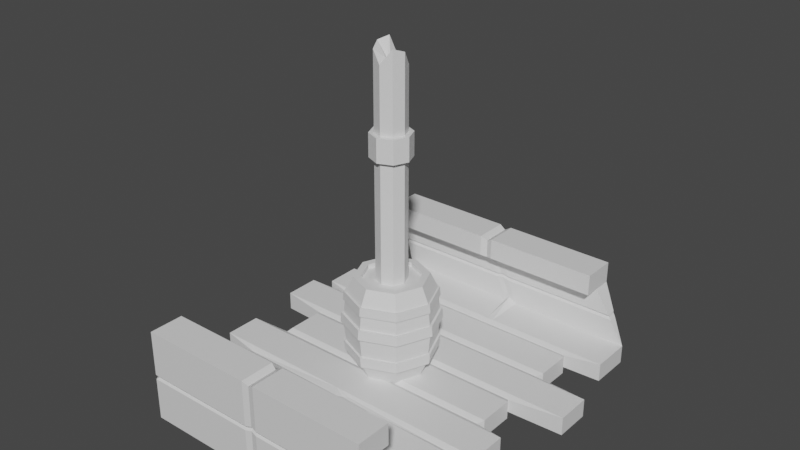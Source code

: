 # Source: wreck.blend  (saved by Blender 2.93.20; exported with 4.5.12 LTS)
import bpy
from mathutils import Matrix  # noqa: F401  (used for matrix-valued properties, if any)

bpy.ops.wm.read_factory_settings(use_empty=True)
scene = bpy.context.scene
scene.name = 'Scene'

# ---- collections
col_collection = bpy.data.collections.new('Collection'); scene.collection.children.link(col_collection)

# ---- materials (node trees are filled in below, after node groups)
mat_material = bpy.data.materials.new('Material')
mat_material.alpha_threshold = 0.0
mat_material.use_transparent_shadow = False
mat_material.line_color = (0.0, 0.0, 0.0, 1.0)

# ---- material node trees
mat_material.use_nodes = True; mat_material.node_tree.nodes.clear()
_N = mat_material.node_tree.nodes; _L = mat_material.node_tree.links
n0 = _N.new('ShaderNodeOutputMaterial'); n0.name = 'Material Output'; n0.location = (300, 300)
n1 = _N.new('ShaderNodeBsdfPrincipled'); n1.name = 'Principled BSDF'; n1.location = (10, 300)
n1.distribution = 'GGX'
n1.subsurface_method = 'BURLEY'
n1.inputs[2].default_value = 0.4
n1.inputs[3].default_value = 1.45
n1.inputs[27].default_value = (0.0, 0.0, 0.0, 1.0)
n1.inputs[28].default_value = 1.0
_L.new(n1.outputs[0], n0.inputs[0])
n0.is_active_output = True

# ---- world
world_world = bpy.data.worlds.new('World'); scene.world = world_world
world_world.use_nodes = True; world_world.node_tree.nodes.clear()
_N = world_world.node_tree.nodes; _L = world_world.node_tree.links
n0 = _N.new('ShaderNodeOutputWorld'); n0.name = 'World Output'; n0.location = (300, 300)
n1 = _N.new('ShaderNodeBackground'); n1.name = 'Background'; n1.location = (10, 300)
n1.inputs[0].default_value = (0.05088, 0.05088, 0.05088, 1.0)
_L.new(n1.outputs[0], n0.inputs[0])
n0.is_active_output = True
world_world.color = (0.05088, 0.05088, 0.05088)
world_world.use_sun_shadow = False
world_world.sun_shadow_jitter_overblur = 0.0

# ---- meshes
me_cube = bpy.data.meshes.new('Cube')
me_cube.from_pydata([(3.113, 3.284, 0.3727), (3.113, 3.284, 0.0), (2.941, -3.284, 0.3727), (2.941, -3.284, 0.0), (-2.179, 3.284, 0.3727), (-2.179, 3.284, 0.0), (-2.689, -3.284, 0.3727), (-2.689, -3.284, 0.0), (2.438, 3.663, 0.0), (-2.438, 3.663, 0.0), (2.438, 3.663, 0.3727), (-2.438, -3.663, 0.0), (-2.438, -3.663, 0.3727), (2.438, -3.663, 0.3727), (2.438, -3.663, 0.0), (-2.438, 3.663, 0.3727), (2.438, -3.284, 1.41), (-2.438, -3.284, 1.41), (-2.438, 3.284, 1.41), (2.438, 3.284, 1.41), (2.438, -3.663, 1.41), (-2.438, -3.663, 1.41), (-2.438, 3.663, 1.41), (2.438, 3.663, 1.41), (2.438, -3.284, 1.843), (-2.438, -3.284, 1.843), (-2.438, 3.284, 1.843), (2.438, 3.284, 1.843), (2.438, -3.663, 1.843), (-2.438, -3.663, 1.843), (-2.438, 3.663, 1.843), (2.438, 3.663, 1.843), (2.438, -2.972, 1.41), (-2.438, -2.972, 1.41), (-2.438, 2.972, 1.41), (2.438, 2.972, 1.41), (2.438, -2.972, 1.843), (-2.438, -2.972, 1.843), (-2.438, 2.972, 1.843), (2.438, 2.972, 1.843), (-6.293e-10, 0.9155, 1.339), (-5.824e-10, 0.8473, 0.7139), (-4.578e-10, 0.6661, 0.339), (1.336e-08, 0.5726, 2.293), (0.471, 0.471, 0.339), (0.4049, 0.4049, 2.293), (0.6661, -3.455e-08, 0.339), (0.5726, -2.909e-08, 2.293), (0.471, -0.471, 0.339), (0.4049, -0.4049, 2.293), (-5.869e-08, -0.6661, 0.339), (-5.613e-08, -0.5726, 2.293), (-0.471, -0.471, 0.339), (-0.4049, -0.4049, 2.293), (-0.6661, 2.51e-09, 0.339), (-0.5726, 6.113e-09, 2.293), (-0.471, 0.471, 0.339), (-0.4049, 0.4049, 2.293), (-5.905e-10, 0.8591, 1.983), (0.6075, 0.6075, 1.983), (0.6474, 0.6474, 1.339), (0.5992, 0.5992, 0.7139), (0.8591, -4.024e-08, 1.983), (0.9155, -4.191e-08, 1.339), (0.8473, -3.99e-08, 0.7139), (0.6075, -0.6075, 1.983), (0.6474, -0.6474, 1.339), (0.5992, -0.5992, 0.7139), (-7.57e-08, -0.8591, 1.983), (-8.067e-08, -0.9155, 1.339), (-7.466e-08, -0.8473, 0.7139), (-0.6075, -0.6075, 1.983), (-0.6474, -0.6474, 1.339), (-0.5992, -0.5992, 0.7139), (-0.8591, 7.556e-09, 1.983), (-0.9155, 9.03e-09, 1.339), (-0.8473, 7.247e-09, 0.7139), (-0.6075, 0.6075, 1.983), (-0.6474, 0.6474, 1.339), (-0.5992, 0.5992, 0.7139), (0.506, 0.506, 2.293), (-4.919e-10, 0.7156, 2.293), (0.7156, -3.601e-08, 2.293), (0.506, -0.506, 2.293), (-6.306e-08, -0.7156, 2.293), (-0.506, -0.506, 2.293), (-0.7156, 3.805e-09, 2.293), (-0.506, 0.506, 2.293), (0.2132, 0.2132, 2.21), (4.055e-08, 0.3014, 2.21), (0.3014, -1.597e-08, 2.21), (0.2132, -0.2132, 2.21), (-5.517e-08, -0.3014, 2.21), (-0.2132, -0.2132, 2.21), (-0.3014, 1.923e-08, 2.21), (-0.2132, 0.2132, 2.21), (0.8988, -4.141e-08, 1.53), (-7.919e-08, -0.8988, 1.53), (0.6356, 0.6356, 1.53), (0.6356, -0.6356, 1.53), (-6.178e-10, 0.8988, 1.53), (-0.6356, -0.6356, 1.53), (-0.8988, 8.592e-09, 1.53), (-0.6356, 0.6356, 1.53), (-7.666e-08, -0.8701, 0.9223), (0.6152, 0.6152, 0.9223), (0.6152, -0.6152, 0.9223), (-5.98e-10, 0.8701, 0.9223), (0.8701, -4.057e-08, 0.9223), (-0.6152, -0.6152, 0.9223), (-0.8701, 7.841e-09, 0.9223), (-0.6152, 0.6152, 0.9223), (-6.008e-10, 0.874, 1.813), (0.874, -4.068e-08, 1.813), (-7.701e-08, -0.874, 1.813), (0.618, 0.618, 1.813), (0.618, -0.618, 1.813), (-0.618, -0.618, 1.813), (-0.874, 7.945e-09, 1.813), (-0.618, 0.618, 1.813), (0.4049, 0.4049, 2.21), (1.869e-08, 0.5726, 2.21), (0.5726, -2.909e-08, 2.21), (0.4049, -0.4049, 2.21), (-5.08e-08, -0.5726, 2.21), (-0.4049, -0.4049, 2.21), (-0.5726, 6.113e-09, 2.21), (-0.4049, 0.4049, 2.21), (0.06292, 0.06292, 6.426), (3.564e-07, 0.08899, 6.426), (0.08899, -2.625e-08, 6.426), (0.06292, -0.06292, 6.426), (2.538e-07, -0.08899, 6.426), (-0.06292, -0.06292, 6.426), (-0.08899, 3.294e-08, 6.426), (-0.06292, 0.06292, 6.426), (0.3014, -1.597e-08, 4.649), (0.2132, -0.2132, 4.649), (2.026e-07, 0.3014, 4.649), (0.2132, 0.2132, 4.649), (-0.2132, 0.2132, 4.649), (-0.2132, -0.2132, 4.649), (-0.3014, 1.923e-08, 4.649), (1.069e-07, -0.3014, 4.649), (0.3014, -1.597e-08, 5.111), (2.333e-07, 0.3014, 5.111), (-0.2132, 0.2132, 5.111), (-0.2132, -0.2132, 5.111), (0.2132, -0.2132, 5.111), (0.2132, 0.2132, 5.111), (-0.3014, 1.923e-08, 5.111), (1.376e-07, -0.3014, 5.111), (0.3014, -1.597e-08, 6.057), (2.961e-07, 0.3014, 6.057), (-0.2132, 0.2132, 6.057), (-0.2132, -0.2132, 6.057), (0.2132, -0.2132, 6.057), (0.2132, 0.2132, 6.057), (-0.3014, 1.923e-08, 6.057), (2.004e-07, -0.3014, 6.057), (0.2132, 0.2132, 6.315), (3.324e-07, 0.3014, 6.193), (0.3014, -1.597e-08, 6.603), (0.2132, -0.2132, 6.678), (2.367e-07, -0.3014, 6.39), (-0.2132, -0.2132, 6.603), (-0.3014, 1.923e-08, 6.69), (-0.2132, 0.2132, 6.743), (-2.982, 2.236, 0.0), (-2.179, 2.456, 0.0), (-2.36, 2.346, 0.05411), (-3.316, 1.298, 0.0), (-2.982, 1.517, 0.0), (-2.36, 1.408, 0.05411), (-2.313, 0.3596, 0.0), (-3.316, 0.5788, 0.0), (-2.36, 0.4692, 0.05411), (-3.143, -0.5788, 0.0), (-2.313, -0.3596, 0.0), (-2.36, -0.4692, 0.05411), (-2.622, -1.517, 0.0), (-3.143, -1.298, 0.0), (-2.36, -1.408, 0.05411), (-2.689, -2.456, 0.0), (-2.622, -2.236, 0.0), (-2.36, -2.346, 0.05411), (3.113, 2.456, 0.3727), (2.438, 2.236, 0.3727), (2.36, 2.346, 0.3186), (2.438, 1.517, 0.3727), (3.467, 1.298, 0.3727), (2.36, 1.408, 0.3186), (3.467, 0.5788, 0.3727), (2.438, 0.3596, 0.3727), (2.36, 0.4692, 0.3186), (2.438, -0.3596, 0.3727), (2.939, -0.5788, 0.3727), (2.36, -0.4692, 0.3186), (2.939, -1.298, 0.3727), (3.704, -1.517, 0.3727), (2.36, -1.408, 0.3186), (3.704, -2.236, 0.3727), (2.941, -2.456, 0.3727), (2.36, -2.346, 0.3186), (-2.689, -2.456, 0.3727), (-2.622, -2.236, 0.3727), (-2.36, -2.346, 0.3186), (-2.622, -1.517, 0.3727), (-3.143, -1.298, 0.3727), (-2.36, -1.408, 0.3186), (-3.143, -0.5788, 0.3727), (-2.313, -0.3596, 0.3727), (-2.36, -0.4692, 0.3186), (-2.313, 0.3596, 0.3727), (-3.316, 0.5788, 0.3727), (-2.36, 0.4692, 0.3186), (-3.316, 1.298, 0.3727), (-2.982, 1.517, 0.3727), (-2.36, 1.408, 0.3186), (-2.982, 2.236, 0.3727), (-2.179, 2.456, 0.3727), (-2.36, 2.346, 0.3186), (2.941, -2.456, 0.0), (3.704, -2.236, 0.0), (2.36, -2.346, 0.05411), (3.704, -1.517, 0.0), (2.939, -1.298, 0.0), (2.36, -1.408, 0.05411), (2.939, -0.5788, 0.0), (2.438, -0.3596, 0.0), (2.36, -0.4692, 0.05411), (2.438, 0.3596, 0.0), (3.467, 0.5788, 0.0), (2.36, 0.4692, 0.05411), (3.467, 1.298, 0.0), (2.438, 1.517, 0.0), (2.36, 1.408, 0.05411), (2.438, 2.236, 0.0), (3.113, 2.456, 0.0), (2.36, 2.346, 0.05411), (-2.438, 3.455, 0.9439), (-2.307, 3.322, 0.8928), (-2.438, 3.491, 0.8431), (2.743, 3.492, 0.9417), (2.799, 3.46, 0.8547), (2.66, -3.496, 0.9526), (2.703, -3.463, 0.8619), (-2.574, -3.458, 0.8486), (-2.551, -3.492, 0.9409), (-2.43, 3.465, 0.9103), (2.75, 3.478, 0.9153), (2.628, -3.476, 0.8987), (-2.507, -3.474, 0.8919), (0.3282, 3.284, 0.0), (0.6055, 3.284, 0.0), (0.4668, 3.284, 0.0), (0.2554, -3.284, 0.3727), (-0.003635, -3.284, 0.3727), (0.1155, -3.294, 0.4463), (0.2563, -3.284, 0.0), (-0.00457, -3.284, 0.0), (0.1259, -3.284, 0.0), (0.3334, 3.284, 0.3727), (0.6002, 3.284, 0.3727), (0.4242, 3.295, 0.4542), (-0.1346, 3.663, 0.0), (0.1346, 3.663, 0.0), (0.005323, 3.634, 0.1198), (-0.1282, -3.663, 0.3727), (0.1282, -3.663, 0.3727), (0.001296, -3.637, 0.4463), (0.1292, -3.663, 0.0), (-0.1292, -3.663, 0.0), (0.001296, -3.637, 0.1082), (0.1325, 3.663, 0.3727), (-0.1325, 3.663, 0.3727), (0.005323, 3.634, 0.4542), (0.1284, -3.284, 1.41), (-0.1284, -3.284, 1.41), (0.001296, -3.294, 1.388), (-0.1318, 3.284, 1.41), (0.1318, 3.284, 1.41), (0.005323, 3.295, 1.385), (-0.1275, -3.663, 1.41), (0.1275, -3.663, 1.41), (0.001296, -3.637, 1.388), (0.1311, 3.663, 1.41), (-0.1311, 3.663, 1.41), (0.005323, 3.634, 1.385), (-0.1271, -3.284, 1.843), (0.1271, -3.284, 1.843), (0.001296, -3.294, 1.78), (0.1299, 3.284, 1.843), (-0.1299, 3.284, 1.843), (0.005323, 3.295, 1.773), (0.1272, -3.663, 1.843), (-0.1272, -3.663, 1.843), (0.001296, -3.637, 1.78), (-0.1302, 3.663, 1.843), (0.1302, 3.663, 1.843), (0.005323, 3.634, 1.773), (-0.1277, -2.972, 1.41), (0.1277, -2.972, 1.41), (0.001296, -3.01, 1.388), (-0.1306, 2.972, 1.41), (0.1306, 2.972, 1.41), (0.005323, 3.014, 1.385), (0.1272, -2.972, 1.843), (-0.1272, -2.972, 1.843), (0.001296, -3.01, 1.78), (-0.13, 2.972, 1.843), (0.13, 2.972, 1.843), (0.005323, 3.014, 1.773), (-0.1215, 2.236, 0.0), (-0.4225, 2.236, 0.0), (-0.272, 2.236, 0.0), (0.1555, 2.346, 0.05411), (-0.1555, 2.346, 0.05411), (-3.725e-08, 2.346, 0.05411), (0.6067, 2.456, 0.0), (0.3269, 2.456, 0.0), (0.4668, 2.456, 0.0), (0.2181, 1.298, 0.0), (-0.06698, 1.298, 0.0), (0.07554, 1.298, 0.0), (0.1451, 1.408, 0.05411), (-0.1451, 1.408, 0.05411), (-1.49e-08, 1.408, 0.05411), (-0.4217, 1.517, 0.0), (-0.1223, 1.517, 0.0), (-0.272, 1.517, 0.0), (0.202, 0.3596, 0.0), (-0.07715, 0.3596, 0.0), (0.06243, 0.3596, 0.0), (0.1405, 0.4692, 0.05411), (-0.1405, 0.4692, 0.05411), (0.0, 0.4692, 0.05411), (-0.06579, 0.5788, 0.0), (0.2169, 0.5788, 0.0), (0.07554, 0.5788, 0.0), (0.03805, -0.5788, 0.0), (-0.2428, -0.5788, 0.0), (-0.1024, -0.5788, 0.0), (0.1402, -0.4692, 0.05411), (-0.1402, -0.4692, 0.05411), (0.0, -0.4692, 0.05411), (-0.07709, -0.3596, 0.0), (0.202, -0.3596, 0.0), (0.06243, -0.3596, 0.0), (0.6667, -1.438, 0.03911), (0.4147, -1.605, 0.0), (0.5407, -1.52, 0.01146), (0.1098, -1.359, 0.0301), (-0.1098, -1.466, 0.02552), (6.636e-09, -1.41, 0.0387), (-0.2431, -1.298, 0.0), (0.03833, -1.298, 0.0), (-0.1024, -1.298, 0.0), (0.2578, -2.456, 0.0), (-0.005995, -2.456, 0.0), (0.1259, -2.456, 0.0), (0.1998, -2.395, 0.03011), (-0.1998, -2.294, 0.02827), (8.731e-08, -2.345, 0.03951), (0.4147, -2.149, 0.0), (0.6667, -2.316, 0.03911), (0.5407, -2.234, 0.01146), (-0.4215, 2.236, 0.3727), (-0.1225, 2.236, 0.3727), (-0.272, 2.236, 0.3727), (-0.1535, 2.346, 0.3186), (0.1535, 2.346, 0.3186), (0.0, 2.346, 0.3186), (0.6019, 2.456, 0.3727), (0.3318, 2.456, 0.3727), (0.4668, 2.456, 0.3727), (-0.06672, 1.298, 0.3727), (0.2178, 1.298, 0.3727), (0.07554, 1.298, 0.3727), (-0.1447, 1.408, 0.3186), (0.1447, 1.408, 0.3186), (7.451e-09, 1.408, 0.3186), (-0.1231, 1.517, 0.3727), (-0.4209, 1.517, 0.3727), (-0.272, 1.517, 0.3727), (-0.07704, 0.3596, 0.3727), (0.2019, 0.3596, 0.3727), (0.06243, 0.3596, 0.3727), (-0.1403, 0.4692, 0.3186), (0.1403, 0.4692, 0.3186), (0.0, 0.4692, 0.3186), (0.2167, 0.5788, 0.3727), (-0.06559, 0.5788, 0.3727), (0.07554, 0.5788, 0.3727), (-0.2428, -0.5788, 0.3727), (0.03799, -0.5788, 0.3727), (-0.1024, -0.5788, 0.3727), (-0.1402, -0.4692, 0.3186), (0.1402, -0.4692, 0.3186), (-7.451e-09, -0.4692, 0.3186), (0.2019, -0.3596, 0.3727), (-0.07699, -0.3596, 0.3727), (0.06243, -0.3596, 0.3727), (0.4147, -1.605, 0.3727), (0.6667, -1.438, 0.3336), (0.5407, -1.52, 0.3612), (-0.1098, -1.466, 0.3472), (0.1098, -1.359, 0.3426), (1.665e-07, -1.41, 0.334), (0.03828, -1.298, 0.3727), (-0.2431, -1.298, 0.3727), (-0.1024, -1.298, 0.3727), (-0.005128, -2.456, 0.3727), (0.2569, -2.456, 0.3727), (0.1259, -2.456, 0.3727), (-0.1991, -2.294, 0.3445), (0.1991, -2.395, 0.3426), (4.843e-08, -2.345, 0.3332), (0.6667, -2.316, 0.3336), (0.4147, -2.149, 0.3727), (0.5407, -2.234, 0.3612), (0.1319, 3.663, 0.845), (0.1317, 3.663, 0.938), (0.1311, 3.626, 0.892), (0.005323, 3.634, 0.8732), (0.005323, 3.634, 0.9663), (0.005097, 3.603, 0.9184), (-0.1317, 3.663, 0.938), (-0.1319, 3.663, 0.845), (-0.1316, 3.626, 0.892), (-2.438, 3.663, 0.938), (-2.438, 3.663, 0.845), (-2.43, 3.626, 0.892), (2.438, 3.663, 0.845), (2.438, 3.663, 0.938), (2.43, 3.626, 0.892), (0.1862, -3.284, 0.938), (0.1976, -3.284, 0.845), (0.1885, -3.315, 0.8915), (0.06404, -3.294, 0.8706), (0.05277, -3.294, 0.9635), (0.05792, -3.322, 0.917), (-0.07161, -3.284, 0.9379), (-0.06045, -3.284, 0.8451), (-0.06382, -3.315, 0.8915), (-2.552, -3.284, 0.9379), (-2.574, -3.284, 0.8451), (-2.507, -3.315, 0.8915), (2.712, -3.284, 0.845), (2.667, -3.284, 0.9379), (2.632, -3.315, 0.8915), (-0.1278, -3.663, 0.9379), (-0.1279, -3.663, 0.845), (-0.1243, -3.633, 0.8915), (0.001296, -3.637, 0.8706), (0.001296, -3.637, 0.9635), (0.00205, -3.611, 0.917), (0.1278, -3.663, 0.9379), (0.1279, -3.663, 0.845), (0.1259, -3.633, 0.8915), (-2.438, -3.663, 0.845), (-2.438, -3.663, 0.9379), (-2.384, -3.633, 0.8915), (2.438, -3.663, 0.9379), (2.438, -3.663, 0.845), (2.386, -3.633, 0.8915), (0.1214, 3.284, 0.8455), (0.08024, 3.284, 0.9374), (0.1003, 3.316, 0.892), (0.2355, 3.295, 0.8737), (0.1941, 3.295, 0.9658), (0.2139, 3.324, 0.9184), (0.3451, 3.284, 0.9377), (0.3869, 3.284, 0.8452), (0.3646, 3.316, 0.892), (-2.297, 3.284, 0.8455), (-2.32, 3.284, 0.9374), (-2.301, 3.316, 0.892), (2.745, 3.284, 0.9377), (2.805, 3.284, 0.8453), (2.766, 3.316, 0.892)], [], [(6, 7, 11, 12), (175, 214, 216, 171), (264, 469, 466, 262), (358, 222, 3, 259), (5, 4, 15, 9), (21, 248, 461), (457, 284, 285, 455), (254, 1, 238, 319), (183, 359, 260, 7), (4, 262, 466, 475), (3, 2, 13, 14), (0, 1, 8, 10), (19, 23, 31, 27), (17, 25, 37, 33), (20, 245, 449, 16), (262, 4, 220, 374), (278, 17, 33, 301), (202, 413, 256, 2), (276, 424, 421, 274), (23, 243, 434), (293, 26, 38, 310), (290, 24, 36, 307), (22, 18, 26, 30), (23, 286, 299, 31), (18, 280, 304, 34), (20, 16, 24, 28), (17, 21, 29, 25), (25, 289, 308, 37), (34, 304, 310, 38), (32, 302, 307, 36), (301, 33, 37, 308), (19, 27, 39, 35), (16, 277, 302, 32), (24, 16, 32, 36), (27, 292, 311, 39), (26, 18, 34, 38), (106, 66, 69, 104), (52, 73, 76, 54), (58, 81, 80, 59), (59, 80, 82, 62), (110, 75, 78, 111), (62, 82, 83, 65), (104, 69, 72, 109), (54, 76, 79, 56), (65, 83, 84, 68), (50, 70, 73, 52), (68, 84, 85, 71), (111, 78, 40, 107), (71, 85, 86, 74), (47, 45, 120, 122), (56, 79, 41, 42), (74, 86, 87, 77), (48, 67, 70, 50), (109, 72, 75, 110), (77, 87, 81, 58), (42, 44, 46, 48, 50, 52, 54, 56), (46, 64, 67, 48), (108, 63, 66, 106), (44, 61, 64, 46), (105, 60, 63, 108), (42, 41, 61, 44), (107, 40, 60, 105), (43, 45, 80, 81), (45, 47, 82, 80), (47, 49, 83, 82), (49, 51, 84, 83), (51, 53, 85, 84), (53, 55, 86, 85), (55, 57, 87, 86), (57, 43, 81, 87), (156, 152, 162, 163), (57, 55, 126, 127), (53, 51, 124, 125), (49, 47, 122, 123), (45, 43, 121, 120), (43, 57, 127, 121), (55, 53, 125, 126), (51, 49, 123, 124), (100, 112, 115, 98), (98, 115, 113, 96), (96, 113, 116, 99), (101, 117, 118, 102), (103, 119, 112, 100), (97, 114, 117, 101), (102, 118, 119, 103), (99, 116, 114, 97), (89, 88, 120, 121), (88, 90, 122, 120), (90, 91, 123, 122), (91, 92, 124, 123), (92, 93, 125, 124), (93, 94, 126, 125), (94, 95, 127, 126), (95, 89, 121, 127), (128, 129, 135, 134, 133, 132, 131, 130), (157, 153, 161, 160), (153, 154, 167, 161), (158, 155, 165, 166), (159, 156, 163, 164), (152, 157, 160, 162), (154, 158, 166, 167), (155, 159, 164, 165), (93, 92, 143, 141), (95, 94, 142, 140), (90, 88, 139, 136), (92, 91, 137, 143), (94, 93, 141, 142), (89, 95, 140, 138), (88, 89, 138, 139), (91, 90, 136, 137), (147, 151, 159, 155), (146, 150, 158, 154), (144, 149, 157, 152), (151, 148, 156, 159), (150, 147, 155, 158), (145, 146, 154, 153), (149, 145, 153, 157), (148, 144, 152, 156), (129, 128, 160, 161), (128, 130, 162, 160), (130, 131, 163, 162), (131, 132, 164, 163), (132, 133, 165, 164), (133, 134, 166, 165), (134, 135, 167, 166), (135, 129, 161, 167), (219, 367, 370, 221), (1, 0, 186, 238), (213, 385, 388, 215), (210, 394, 397, 212), (207, 403, 406, 209), (222, 202, 2, 3), (172, 217, 219, 168), (169, 220, 4, 5), (178, 211, 213, 174), (181, 208, 210, 177), (184, 205, 207, 180), (7, 6, 204, 183), (7, 260, 272, 11), (225, 349, 352, 227), (228, 340, 343, 230), (231, 331, 334, 233), (234, 322, 325, 236), (237, 313, 316, 239), (237, 187, 189, 235), (216, 376, 379, 218), (234, 190, 192, 232), (231, 193, 195, 229), (228, 196, 198, 226), (225, 199, 201, 223), (187, 237, 239, 188), (188, 239, 238, 186), (190, 234, 236, 191), (191, 236, 235, 189), (193, 231, 233, 194), (194, 233, 232, 192), (196, 228, 230, 197), (197, 230, 229, 195), (199, 225, 227, 200), (200, 227, 226, 198), (202, 222, 224, 203), (203, 224, 223, 201), (313, 237, 235, 329), (171, 323, 337, 175), (322, 234, 232, 338), (174, 332, 346, 178), (331, 231, 229, 347), (177, 341, 355, 181), (340, 228, 226, 356), (180, 350, 364, 184), (349, 225, 223, 365), (359, 183, 185, 362), (222, 358, 361, 224), (187, 368, 382, 189), (205, 184, 185, 206), (206, 185, 183, 204), (208, 181, 182, 209), (209, 182, 180, 207), (211, 178, 179, 212), (212, 179, 177, 210), (214, 175, 176, 215), (215, 176, 174, 213), (217, 172, 173, 218), (218, 173, 171, 216), (220, 169, 170, 221), (221, 170, 168, 219), (367, 219, 217, 383), (190, 377, 391, 192), (376, 216, 214, 392), (193, 386, 400, 195), (385, 213, 211, 401), (196, 395, 409, 198), (394, 210, 208, 410), (199, 404, 418, 201), (403, 207, 205, 419), (413, 202, 203, 416), (204, 412, 415, 206), (472, 281, 282, 470), (6, 247, 446), (1, 254, 266, 8), (416, 203, 201, 418), (206, 415, 419, 205), (407, 200, 198, 409), (209, 406, 410, 208), (398, 197, 195, 400), (212, 397, 401, 211), (389, 194, 192, 391), (215, 388, 392, 214), (380, 191, 189, 382), (218, 379, 383, 217), (371, 188, 186, 373), (221, 370, 374, 220), (362, 185, 184, 364), (224, 361, 365, 223), (353, 182, 181, 355), (227, 352, 356, 226), (344, 179, 178, 346), (230, 343, 347, 229), (335, 176, 175, 337), (233, 334, 338, 232), (326, 173, 172, 328), (236, 325, 329, 235), (317, 170, 169, 320), (239, 316, 319, 238), (377, 190, 191, 380), (314, 168, 170, 317), (323, 171, 173, 326), (332, 174, 176, 335), (341, 177, 179, 344), (350, 180, 182, 353), (0, 263, 373, 186), (404, 199, 200, 407), (395, 196, 197, 398), (386, 193, 194, 389), (368, 187, 188, 371), (24, 290, 295, 28), (281, 19, 35, 305), (26, 293, 298, 30), (305, 35, 39, 311), (168, 314, 328, 172), (287, 22, 30, 298), (21, 283, 296, 29), (284, 20, 28, 295), (289, 25, 29, 296), (292, 27, 31, 299), (14, 13, 269, 271), (412, 204, 6, 257), (15, 242, 431), (9, 15, 275, 265), (259, 3, 14, 271), (253, 5, 9, 265), (266, 274, 10, 8), (272, 268, 12, 11), (442, 278, 279, 440), (18, 240, 476), (254, 319, 321, 255), (255, 321, 320, 253), (416, 418, 420, 417), (417, 420, 419, 415), (413, 416, 417, 414), (414, 417, 415, 412), (407, 409, 411, 408), (408, 411, 410, 406), (404, 407, 408, 405), (405, 408, 406, 403), (398, 400, 402, 399), (399, 402, 401, 397), (395, 398, 399, 396), (396, 399, 397, 394), (389, 391, 393, 390), (390, 393, 392, 388), (386, 389, 390, 387), (387, 390, 388, 385), (380, 382, 384, 381), (381, 384, 383, 379), (377, 380, 381, 378), (378, 381, 379, 376), (371, 373, 375, 372), (372, 375, 374, 370), (368, 371, 372, 369), (369, 372, 370, 367), (362, 364, 366, 363), (363, 366, 365, 361), (359, 362, 363, 360), (360, 363, 361, 358), (353, 355, 357, 354), (354, 357, 356, 352), (350, 353, 354, 351), (351, 354, 352, 349), (344, 346, 348, 345), (345, 348, 347, 343), (341, 344, 345, 342), (342, 345, 343, 340), (335, 337, 339, 336), (336, 339, 338, 334), (332, 335, 336, 333), (333, 336, 334, 331), (326, 328, 330, 327), (327, 330, 329, 325), (323, 326, 327, 324), (324, 327, 325, 322), (317, 320, 321, 318), (318, 321, 319, 316), (314, 317, 318, 315), (315, 318, 316, 313), (376, 392, 393, 378), (378, 393, 391, 377), (313, 329, 330, 315), (315, 330, 328, 314), (322, 338, 339, 324), (324, 339, 337, 323), (331, 347, 348, 333), (333, 348, 346, 332), (340, 356, 357, 342), (342, 357, 355, 341), (349, 365, 366, 351), (351, 366, 364, 350), (358, 259, 261, 360), (360, 261, 260, 359), (403, 419, 420, 405), (405, 420, 418, 404), (394, 410, 411, 396), (396, 411, 409, 395), (385, 401, 402, 387), (387, 402, 400, 386), (367, 383, 384, 369), (369, 384, 382, 368), (290, 307, 309, 291), (291, 309, 308, 289), (278, 301, 303, 279), (279, 303, 302, 277), (293, 310, 312, 294), (294, 312, 311, 292), (301, 308, 309, 303), (303, 309, 307, 302), (305, 311, 312, 306), (306, 312, 310, 304), (287, 298, 300, 288), (288, 300, 299, 286), (281, 305, 306, 282), (282, 306, 304, 280), (284, 295, 297, 285), (285, 297, 296, 283), (289, 296, 297, 291), (291, 297, 295, 290), (292, 299, 300, 294), (294, 300, 298, 293), (269, 458, 454, 270), (12, 268, 452, 460), (257, 443, 439, 258), (2, 256, 437, 448), (275, 428, 424, 276), (434, 422, 286, 23), (263, 473, 469, 264), (476, 467, 280, 18), (259, 271, 273, 261), (261, 273, 272, 260), (253, 265, 267, 255), (255, 267, 266, 254), (274, 266, 267, 276), (276, 267, 265, 275), (268, 272, 273, 270), (270, 273, 271, 269), (412, 257, 258, 414), (414, 258, 256, 413), (262, 374, 375, 264), (264, 375, 373, 263), (5, 253, 320, 169), (270, 454, 452, 268), (258, 439, 437, 256), (0, 244, 479), (13, 2, 246, 464), (263, 0, 479, 473), (472, 478, 19, 281), (470, 282, 280, 467), (455, 285, 283, 451), (269, 13, 464, 458), (461, 451, 283, 21), (457, 463, 20, 284), (440, 279, 277, 436), (257, 6, 446, 443), (449, 436, 277, 16), (442, 445, 17, 278), (427, 287, 288, 425), (275, 15, 431, 428), (427, 430, 22, 287), (425, 288, 286, 422), (422, 434, 435, 423), (423, 435, 433, 421), (425, 422, 423, 426), (426, 423, 421, 424), (445, 442, 444, 447), (447, 444, 443, 446), (440, 436, 438, 441), (441, 438, 437, 439), (463, 457, 459, 465), (465, 459, 458, 464), (455, 451, 453, 456), (456, 453, 452, 454), (467, 476, 477, 468), (468, 477, 475, 466), (470, 467, 468, 471), (471, 468, 466, 469), (430, 427, 429, 432), (432, 429, 428, 431), (436, 449, 450, 438), (438, 450, 448, 437), (451, 461, 462, 453), (453, 462, 460, 452), (478, 472, 474, 480), (480, 474, 473, 479), (472, 470, 471, 474), (474, 471, 469, 473), (457, 455, 456, 459), (459, 456, 454, 458), (442, 440, 441, 444), (444, 441, 439, 443), (427, 425, 426, 429), (429, 426, 424, 428), (10, 274, 421, 433), (462, 252, 247, 460), (447, 252, 248, 445), (450, 251, 246, 448), (465, 251, 245, 463), (480, 250, 243, 478), (435, 250, 244, 433), (477, 241, 249, 242, 475), (432, 249, 240, 430), (445, 248, 21, 17), (461, 248, 252, 462), (446, 247, 252, 447), (460, 247, 6, 12), (449, 245, 251, 450), (464, 246, 251, 465), (448, 246, 2), (463, 245, 20), (478, 243, 23, 19), (479, 244, 250, 480), (433, 244, 0, 10), (434, 243, 250, 435), (476, 240, 249, 241), (241, 477, 476), (430, 240, 18, 22), (431, 242, 249, 432), (475, 242, 15, 4)])
_uv = me_cube.uv_layers.new(name='UVMap')
_uv.uv.foreach_set('vector', [0.625, 0.0, 0.375, 0.0, 0.375, 0.0, 0.625, 0.0, 0.375, 0.147, 0.625, 0.147, 0.625, 0.1744, 0.375, 0.1744, 0.75, 0.5, 0.75, 0.5, 0.7565, 0.5, 0.7563, 0.5, 0.2559, 0.7185, 0.375, 0.7185, 0.375, 0.75, 0.2558, 0.75, 0.375, 0.25, 0.625, 0.25, 0.625, 0.25, 0.375, 0.25, 0.625, 0.0, 0.625, 0.0, 0.625, 0.0, 0.625, 0.8684, 0.625, 0.8685, 0.625, 0.875, 0.625, 0.875, 0.2565, 0.5, 0.375, 0.5, 0.375, 0.5315, 0.2566, 0.5315, 0.125, 0.7185, 0.2441, 0.7185, 0.2442, 0.75, 0.125, 0.75, 0.875, 0.5, 0.7563, 0.5, 0.7565, 0.5, 0.875, 0.5, 0.375, 0.75, 0.625, 0.75, 0.625, 0.75, 0.375, 0.75, 0.625, 0.5, 0.375, 0.5, 0.375, 0.5, 0.625, 0.5, 0.625, 0.5, 0.625, 0.5, 0.625, 0.5, 0.625, 0.5, 0.625, 0.0, 0.625, 0.0, 0.625, 0.0, 0.625, 0.0, 0.625, 0.75, 0.625, 0.75, 0.625, 0.75, 0.625, 0.75, 0.7563, 0.5, 0.875, 0.5, 0.875, 0.5315, 0.7564, 0.5315, 0.7566, 0.75, 0.875, 0.75, 0.875, 0.75, 0.7565, 0.75, 0.625, 0.7185, 0.7442, 0.7185, 0.7442, 0.75, 0.625, 0.75, 0.625, 0.375, 0.625, 0.375, 0.625, 0.3818, 0.625, 0.3818, 0.625, 0.5, 0.625, 0.5, 0.625, 0.5, 0.7567, 0.5, 0.875, 0.5, 0.875, 0.5, 0.7567, 0.5, 0.7435, 0.75, 0.625, 0.75, 0.625, 0.75, 0.7435, 0.75, 0.625, 0.25, 0.625, 0.25, 0.625, 0.25, 0.625, 0.25, 0.625, 0.5, 0.625, 0.3817, 0.625, 0.3817, 0.625, 0.5, 0.875, 0.5, 0.7568, 0.5, 0.7567, 0.5, 0.875, 0.5, 0.625, 0.75, 0.625, 0.75, 0.625, 0.75, 0.625, 0.75, 0.625, 0.0, 0.625, 0.0, 0.625, 0.0, 0.625, 0.0, 0.875, 0.75, 0.7565, 0.75, 0.7565, 0.75, 0.875, 0.75, 0.875, 0.5, 0.7567, 0.5, 0.7567, 0.5, 0.875, 0.5, 0.625, 0.75, 0.7435, 0.75, 0.7435, 0.75, 0.625, 0.75, 0.7565, 0.75, 0.875, 0.75, 0.875, 0.75, 0.7565, 0.75, 0.625, 0.5, 0.625, 0.5, 0.625, 0.5, 0.625, 0.5, 0.625, 0.75, 0.7434, 0.75, 0.7435, 0.75, 0.625, 0.75, 0.625, 0.75, 0.625, 0.75, 0.625, 0.75, 0.625, 0.75, 0.625, 0.5, 0.7433, 0.5, 0.7433, 0.5, 0.625, 0.5, 0.625, 0.25, 0.625, 0.25, 0.625, 0.25, 0.625, 0.25, 0.625, 0.6667, 0.625, 0.75, 0.5, 0.75, 0.5, 0.6667, 0.375, 0.5, 0.375, 0.625, 0.25, 0.625, 0.25, 0.5, 1.0, 0.875, 1.0, 1.0, 0.875, 1.0, 0.875, 0.875, 0.875, 0.875, 0.875, 1.0, 0.75, 1.0, 0.75, 0.875, 0.25, 0.6667, 0.25, 0.75, 0.125, 0.75, 0.125, 0.6667, 0.75, 0.875, 0.75, 1.0, 0.625, 1.0, 0.625, 0.875, 0.5, 0.6667, 0.5, 0.75, 0.375, 0.75, 0.375, 0.6667, 0.25, 0.5, 0.25, 0.625, 0.125, 0.625, 0.125, 0.5, 0.625, 0.875, 0.625, 1.0, 0.5, 1.0, 0.5, 0.875, 0.5, 0.5, 0.5, 0.625, 0.375, 0.625, 0.375, 0.5, 0.5, 0.875, 0.5, 1.0, 0.375, 1.0, 0.375, 0.875, 0.125, 0.6667, 0.125, 0.75, 0.0, 0.75, 0.0, 0.6667, 0.375, 0.875, 0.375, 1.0, 0.25, 1.0, 0.25, 0.875, 0.442, 0.25, 0.3858, 0.3858, 0.3858, 0.3858, 0.442, 0.25, 0.125, 0.5, 0.125, 0.625, 0.0, 0.625, 0.0, 0.5, 0.25, 0.875, 0.25, 1.0, 0.125, 1.0, 0.125, 0.875, 0.625, 0.5, 0.625, 0.625, 0.5, 0.625, 0.5, 0.5, 0.375, 0.6667, 0.375, 0.75, 0.25, 0.75, 0.25, 0.6667, 0.125, 0.875, 0.125, 1.0, 0.0, 1.0, 0.0, 0.875, 0.75, 0.49, 0.9197, 0.4197, 0.99, 0.25, 0.9197, 0.08029, 0.75, 0.01, 0.5803, 0.08029, 0.51, 0.25, 0.5803, 0.4197, 0.75, 0.5, 0.75, 0.625, 0.625, 0.625, 0.625, 0.5, 0.75, 0.6667, 0.75, 0.75, 0.625, 0.75, 0.625, 0.6667, 0.875, 0.5, 0.875, 0.625, 0.75, 0.625, 0.75, 0.5, 0.875, 0.6667, 0.875, 0.75, 0.75, 0.75, 0.75, 0.6667, 1.0, 0.5, 1.0, 0.625, 0.875, 0.625, 0.875, 0.5, 1.0, 0.6667, 1.0, 0.75, 0.875, 0.75, 0.875, 0.6667, 0.25, 0.442, 0.3858, 0.3858, 0.4197, 0.4197, 0.25, 0.49, 0.3858, 0.3858, 0.442, 0.25, 0.49, 0.25, 0.4197, 0.4197, 0.442, 0.25, 0.3858, 0.1142, 0.4197, 0.08029, 0.49, 0.25, 0.3858, 0.1142, 0.25, 0.05799, 0.25, 0.01, 0.4197, 0.08029, 0.25, 0.05799, 0.1142, 0.1142, 0.08029, 0.08029, 0.25, 0.01, 0.1142, 0.1142, 0.05799, 0.25, 0.01, 0.25, 0.08029, 0.08029, 0.05799, 0.25, 0.1142, 0.3858, 0.08029, 0.4197, 0.01, 0.25, 0.1142, 0.3858, 0.25, 0.442, 0.25, 0.49, 0.08029, 0.4197, 0.3215, 0.1785, 0.3511, 0.25, 0.3511, 0.25, 0.3215, 0.1785, 0.1142, 0.3858, 0.05799, 0.25, 0.05799, 0.25, 0.1142, 0.3858, 0.1142, 0.1142, 0.25, 0.05799, 0.25, 0.05799, 0.1142, 0.1142, 0.3858, 0.1142, 0.442, 0.25, 0.442, 0.25, 0.3858, 0.1142, 0.3858, 0.3858, 0.25, 0.442, 0.25, 0.442, 0.3858, 0.3858, 0.25, 0.442, 0.1142, 0.3858, 0.1142, 0.3858, 0.25, 0.442, 0.05799, 0.25, 0.1142, 0.1142, 0.1142, 0.1142, 0.05799, 0.25, 0.25, 0.05799, 0.3858, 0.1142, 0.3858, 0.1142, 0.25, 0.05799, 1.0, 0.7871, 1.0, 0.842, 0.875, 0.842, 0.875, 0.7871, 0.875, 0.7871, 0.875, 0.842, 0.75, 0.842, 0.75, 0.7871, 0.75, 0.7871, 0.75, 0.842, 0.625, 0.842, 0.625, 0.7871, 0.375, 0.7871, 0.375, 0.842, 0.25, 0.842, 0.25, 0.7871, 0.125, 0.7871, 0.125, 0.842, 0.0, 0.842, 0.0, 0.7871, 0.5, 0.7871, 0.5, 0.842, 0.375, 0.842, 0.375, 0.7871, 0.25, 0.7871, 0.25, 0.842, 0.125, 0.842, 0.125, 0.7871, 0.625, 0.7871, 0.625, 0.842, 0.5, 0.842, 0.5, 0.7871, 0.25, 0.3511, 0.3215, 0.3215, 0.3858, 0.3858, 0.25, 0.442, 0.3215, 0.3215, 0.3511, 0.25, 0.442, 0.25, 0.3858, 0.3858, 0.3511, 0.25, 0.3215, 0.1785, 0.3858, 0.1142, 0.442, 0.25, 0.3215, 0.1785, 0.25, 0.1489, 0.25, 0.05799, 0.3858, 0.1142, 0.25, 0.1489, 0.1785, 0.1785, 0.1142, 0.1142, 0.25, 0.05799, 0.1785, 0.1785, 0.1489, 0.25, 0.05799, 0.25, 0.1142, 0.1142, 0.1489, 0.25, 0.1785, 0.3215, 0.1142, 0.3858, 0.05799, 0.25, 0.1785, 0.3215, 0.25, 0.3511, 0.25, 0.442, 0.1142, 0.3858, 0.2711, 0.2711, 0.25, 0.2798, 0.2289, 0.2711, 0.2202, 0.25, 0.2289, 0.2289, 0.25, 0.2202, 0.2711, 0.2289, 0.2798, 0.25, 0.3215, 0.3215, 0.25, 0.3511, 0.25, 0.3511, 0.3215, 0.3215, 0.25, 0.3511, 0.1785, 0.3215, 0.1785, 0.3215, 0.25, 0.3511, 0.1489, 0.25, 0.1785, 0.1785, 0.1785, 0.1785, 0.1489, 0.25, 0.25, 0.1489, 0.3215, 0.1785, 0.3215, 0.1785, 0.25, 0.1489, 0.3511, 0.25, 0.3215, 0.3215, 0.3215, 0.3215, 0.3511, 0.25, 0.1785, 0.3215, 0.1489, 0.25, 0.1489, 0.25, 0.1785, 0.3215, 0.1785, 0.1785, 0.25, 0.1489, 0.25, 0.1489, 0.1785, 0.1785, 0.1785, 0.1785, 0.25, 0.1489, 0.25, 0.1489, 0.1785, 0.1785, 0.1785, 0.3215, 0.1489, 0.25, 0.1489, 0.25, 0.1785, 0.3215, 0.3511, 0.25, 0.3215, 0.3215, 0.3215, 0.3215, 0.3511, 0.25, 0.25, 0.1489, 0.3215, 0.1785, 0.3215, 0.1785, 0.25, 0.1489, 0.1489, 0.25, 0.1785, 0.1785, 0.1785, 0.1785, 0.1489, 0.25, 0.25, 0.3511, 0.1785, 0.3215, 0.1785, 0.3215, 0.25, 0.3511, 0.3215, 0.3215, 0.25, 0.3511, 0.25, 0.3511, 0.3215, 0.3215, 0.3215, 0.1785, 0.3511, 0.25, 0.3511, 0.25, 0.3215, 0.1785, 0.1785, 0.1785, 0.25, 0.1489, 0.25, 0.1489, 0.1785, 0.1785, 0.1785, 0.3215, 0.1489, 0.25, 0.1489, 0.25, 0.1785, 0.3215, 0.3511, 0.25, 0.3215, 0.3215, 0.3215, 0.3215, 0.3511, 0.25, 0.25, 0.1489, 0.3215, 0.1785, 0.3215, 0.1785, 0.25, 0.1489, 0.1489, 0.25, 0.1785, 0.1785, 0.1785, 0.1785, 0.1489, 0.25, 0.25, 0.3511, 0.1785, 0.3215, 0.1785, 0.3215, 0.25, 0.3511, 0.3215, 0.3215, 0.25, 0.3511, 0.25, 0.3511, 0.3215, 0.3215, 0.3215, 0.1785, 0.3511, 0.25, 0.3511, 0.25, 0.3215, 0.1785, 0.25, 0.2798, 0.2711, 0.2711, 0.3215, 0.3215, 0.25, 0.3511, 0.2711, 0.2711, 0.2798, 0.25, 0.3511, 0.25, 0.3215, 0.3215, 0.2798, 0.25, 0.2711, 0.2289, 0.3215, 0.1785, 0.3511, 0.25, 0.2711, 0.2289, 0.25, 0.2202, 0.25, 0.1489, 0.3215, 0.1785, 0.25, 0.2202, 0.2289, 0.2289, 0.1785, 0.1785, 0.25, 0.1489, 0.2289, 0.2289, 0.2202, 0.25, 0.1489, 0.25, 0.1785, 0.1785, 0.2202, 0.25, 0.2289, 0.2711, 0.1785, 0.3215, 0.1489, 0.25, 0.2289, 0.2711, 0.25, 0.2798, 0.25, 0.3511, 0.1785, 0.3215, 0.875, 0.5399, 0.7569, 0.5399, 0.7581, 0.5357, 0.875, 0.5357, 0.375, 0.5, 0.625, 0.5, 0.625, 0.5315, 0.375, 0.5315, 0.875, 0.6113, 0.7573, 0.6113, 0.7574, 0.6071, 0.875, 0.6071, 0.875, 0.647, 0.7558, 0.647, 0.7574, 0.6429, 0.875, 0.6429, 0.875, 0.6827, 0.7684, 0.6854, 0.7664, 0.6808, 0.875, 0.6786, 0.375, 0.7185, 0.625, 0.7185, 0.625, 0.75, 0.375, 0.75, 0.375, 0.1827, 0.625, 0.1827, 0.625, 0.2101, 0.375, 0.2101, 0.375, 0.2185, 0.625, 0.2185, 0.625, 0.25, 0.375, 0.25, 0.375, 0.1113, 0.625, 0.1113, 0.625, 0.1387, 0.375, 0.1387, 0.375, 0.0756, 0.625, 0.0756, 0.625, 0.103, 0.375, 0.103, 0.375, 0.03989, 0.625, 0.03989, 0.625, 0.06726, 0.375, 0.06726, 0.375, 0.0, 0.625, 0.0, 0.625, 0.03154, 0.375, 0.03154, 0.125, 0.75, 0.2442, 0.75, 0.2434, 0.75, 0.125, 0.75, 0.375, 0.6827, 0.2769, 0.6797, 0.2636, 0.6774, 0.375, 0.6786, 0.375, 0.647, 0.2558, 0.647, 0.2574, 0.6429, 0.375, 0.6429, 0.375, 0.6113, 0.2573, 0.6113, 0.2574, 0.6071, 0.375, 0.6071, 0.375, 0.5756, 0.2553, 0.5756, 0.2577, 0.5714, 0.375, 0.5714, 0.375, 0.5399, 0.2569, 0.5399, 0.2582, 0.5357, 0.375, 0.5357, 0.375, 0.5399, 0.625, 0.5399, 0.625, 0.5673, 0.375, 0.5673, 0.875, 0.5756, 0.7552, 0.5756, 0.7577, 0.5714, 0.875, 0.5714, 0.375, 0.5756, 0.625, 0.5756, 0.625, 0.603, 0.375, 0.603, 0.375, 0.6113, 0.625, 0.6113, 0.625, 0.6387, 0.375, 0.6387, 0.375, 0.647, 0.625, 0.647, 0.625, 0.6744, 0.375, 0.6744, 0.375, 0.6827, 0.625, 0.6827, 0.625, 0.7101, 0.375, 0.7101, 0.625, 0.5399, 0.375, 0.5399, 0.375, 0.5357, 0.625, 0.5357, 0.625, 0.5357, 0.375, 0.5357, 0.375, 0.5315, 0.625, 0.5315, 0.625, 0.5756, 0.375, 0.5756, 0.375, 0.5714, 0.625, 0.5714, 0.625, 0.5714, 0.375, 0.5714, 0.375, 0.5673, 0.625, 0.5673, 0.625, 0.6113, 0.375, 0.6113, 0.375, 0.6071, 0.625, 0.6071, 0.625, 0.6071, 0.375, 0.6071, 0.375, 0.603, 0.625, 0.603, 0.625, 0.647, 0.375, 0.647, 0.375, 0.6429, 0.625, 0.6429, 0.625, 0.6429, 0.375, 0.6429, 0.375, 0.6387, 0.625, 0.6387, 0.625, 0.6827, 0.375, 0.6827, 0.375, 0.6786, 0.625, 0.6786, 0.625, 0.6786, 0.375, 0.6786, 0.375, 0.6744, 0.625, 0.6744, 0.625, 0.7185, 0.375, 0.7185, 0.375, 0.7143, 0.625, 0.7143, 0.625, 0.7143, 0.375, 0.7143, 0.375, 0.7101, 0.625, 0.7101, 0.2569, 0.5399, 0.375, 0.5399, 0.375, 0.5673, 0.2569, 0.5673, 0.125, 0.5756, 0.2447, 0.5756, 0.2448, 0.603, 0.125, 0.603, 0.2553, 0.5756, 0.375, 0.5756, 0.375, 0.603, 0.2552, 0.603, 0.125, 0.6113, 0.2427, 0.6113, 0.2427, 0.6387, 0.125, 0.6387, 0.2573, 0.6113, 0.375, 0.6113, 0.375, 0.6387, 0.2573, 0.6387, 0.125, 0.647, 0.2442, 0.647, 0.2442, 0.6744, 0.125, 0.6744, 0.2558, 0.647, 0.375, 0.647, 0.375, 0.6744, 0.2558, 0.6744, 0.125, 0.6827, 0.245, 0.6861, 0.245, 0.7068, 0.125, 0.7101, 0.255, 0.6797, 0.375, 0.6827, 0.375, 0.7101, 0.255, 0.7131, 0.2441, 0.7185, 0.125, 0.7185, 0.125, 0.7143, 0.2405, 0.7131, 0.375, 0.7185, 0.2559, 0.7185, 0.2573, 0.7161, 0.375, 0.7143, 0.625, 0.5399, 0.7431, 0.5399, 0.7431, 0.5673, 0.625, 0.5673, 0.625, 0.03989, 0.375, 0.03989, 0.375, 0.03571, 0.625, 0.03571, 0.625, 0.03571, 0.375, 0.03571, 0.375, 0.03154, 0.625, 0.03154, 0.625, 0.0756, 0.375, 0.0756, 0.375, 0.07143, 0.625, 0.07143, 0.625, 0.07143, 0.375, 0.07143, 0.375, 0.06726, 0.625, 0.06726, 0.625, 0.1113, 0.375, 0.1113, 0.375, 0.1071, 0.625, 0.1071, 0.625, 0.1071, 0.375, 0.1071, 0.375, 0.103, 0.625, 0.103, 0.625, 0.147, 0.375, 0.147, 0.375, 0.1429, 0.625, 0.1429, 0.625, 0.1429, 0.375, 0.1429, 0.375, 0.1387, 0.625, 0.1387, 0.625, 0.1827, 0.375, 0.1827, 0.375, 0.1786, 0.625, 0.1786, 0.625, 0.1786, 0.375, 0.1786, 0.375, 0.1744, 0.625, 0.1744, 0.625, 0.2185, 0.375, 0.2185, 0.375, 0.2143, 0.625, 0.2143, 0.625, 0.2143, 0.375, 0.2143, 0.375, 0.2101, 0.625, 0.2101, 0.7569, 0.5399, 0.875, 0.5399, 0.875, 0.5673, 0.7569, 0.5673, 0.625, 0.5756, 0.7448, 0.5756, 0.7448, 0.603, 0.625, 0.603, 0.7552, 0.5756, 0.875, 0.5756, 0.875, 0.603, 0.7552, 0.603, 0.625, 0.6113, 0.7427, 0.6113, 0.7427, 0.6387, 0.625, 0.6387, 0.7573, 0.6113, 0.875, 0.6113, 0.875, 0.6387, 0.7573, 0.6387, 0.625, 0.647, 0.7442, 0.647, 0.7442, 0.6744, 0.625, 0.6744, 0.7558, 0.647, 0.875, 0.647, 0.875, 0.6744, 0.7558, 0.6744, 0.625, 0.6827, 0.745, 0.6797, 0.745, 0.7131, 0.625, 0.7101, 0.755, 0.6861, 0.875, 0.6827, 0.875, 0.7101, 0.755, 0.7068, 0.7442, 0.7185, 0.625, 0.7185, 0.625, 0.7143, 0.7427, 0.7161, 0.875, 0.7185, 0.7558, 0.7185, 0.7595, 0.7131, 0.875, 0.7143, 0.7435, 0.5, 0.7432, 0.5, 0.75, 0.5, 0.75, 0.5, 0.625, 0.0, 0.625, 0.0, 0.625, 0.0, 0.375, 0.5, 0.2565, 0.5, 0.2569, 0.5, 0.375, 0.5, 0.7316, 0.7154, 0.625, 0.7143, 0.625, 0.7101, 0.7231, 0.7131, 0.875, 0.7143, 0.7695, 0.7123, 0.7684, 0.7074, 0.875, 0.7101, 0.7429, 0.6767, 0.625, 0.6786, 0.625, 0.6744, 0.7442, 0.6744, 0.875, 0.6786, 0.7579, 0.6799, 0.7558, 0.6744, 0.875, 0.6744, 0.7426, 0.6429, 0.625, 0.6429, 0.625, 0.6387, 0.7427, 0.6387, 0.875, 0.6429, 0.7574, 0.6429, 0.7573, 0.6387, 0.875, 0.6387, 0.7426, 0.6071, 0.625, 0.6071, 0.625, 0.603, 0.7448, 0.603, 0.875, 0.6071, 0.7574, 0.6071, 0.7552, 0.603, 0.875, 0.603, 0.7423, 0.5714, 0.625, 0.5714, 0.625, 0.5673, 0.7431, 0.5673, 0.875, 0.5714, 0.7577, 0.5714, 0.7569, 0.5673, 0.875, 0.5673, 0.7419, 0.5357, 0.625, 0.5357, 0.625, 0.5315, 0.7436, 0.5315, 0.875, 0.5357, 0.7581, 0.5357, 0.7564, 0.5315, 0.875, 0.5315, 0.2305, 0.7123, 0.125, 0.7143, 0.125, 0.7101, 0.2316, 0.7074, 0.375, 0.7143, 0.2684, 0.7154, 0.2769, 0.7131, 0.375, 0.7101, 0.2421, 0.6799, 0.125, 0.6786, 0.125, 0.6744, 0.2442, 0.6744, 0.375, 0.6786, 0.2571, 0.6767, 0.2558, 0.6744, 0.375, 0.6744, 0.2426, 0.6429, 0.125, 0.6429, 0.125, 0.6387, 0.2427, 0.6387, 0.375, 0.6429, 0.2574, 0.6429, 0.2573, 0.6387, 0.375, 0.6387, 0.2426, 0.6071, 0.125, 0.6071, 0.125, 0.603, 0.2448, 0.603, 0.375, 0.6071, 0.2574, 0.6071, 0.2552, 0.603, 0.375, 0.603, 0.2423, 0.5714, 0.125, 0.5714, 0.125, 0.5673, 0.2431, 0.5673, 0.375, 0.5714, 0.2577, 0.5714, 0.2569, 0.5673, 0.375, 0.5673, 0.2418, 0.5357, 0.125, 0.5357, 0.125, 0.5315, 0.2434, 0.5315, 0.375, 0.5357, 0.2582, 0.5357, 0.2566, 0.5315, 0.375, 0.5315, 0.7448, 0.5756, 0.625, 0.5756, 0.625, 0.5714, 0.7423, 0.5714, 0.2431, 0.5399, 0.125, 0.5399, 0.125, 0.5357, 0.2418, 0.5357, 0.2447, 0.5756, 0.125, 0.5756, 0.125, 0.5714, 0.2423, 0.5714, 0.2427, 0.6113, 0.125, 0.6113, 0.125, 0.6071, 0.2426, 0.6071, 0.2442, 0.647, 0.125, 0.647, 0.125, 0.6429, 0.2426, 0.6429, 0.2316, 0.6854, 0.125, 0.6827, 0.125, 0.6786, 0.2336, 0.6808, 0.625, 0.5, 0.7437, 0.5, 0.7436, 0.5315, 0.625, 0.5315, 0.7231, 0.6797, 0.625, 0.6827, 0.625, 0.6786, 0.7364, 0.6774, 0.7442, 0.647, 0.625, 0.647, 0.625, 0.6429, 0.7426, 0.6429, 0.7427, 0.6113, 0.625, 0.6113, 0.625, 0.6071, 0.7426, 0.6071, 0.7431, 0.5399, 0.625, 0.5399, 0.625, 0.5357, 0.7419, 0.5357, 0.625, 0.75, 0.7435, 0.75, 0.7435, 0.75, 0.625, 0.75, 0.7432, 0.5, 0.625, 0.5, 0.625, 0.5, 0.7433, 0.5, 0.875, 0.5, 0.7567, 0.5, 0.7567, 0.5, 0.875, 0.5, 0.7433, 0.5, 0.625, 0.5, 0.625, 0.5, 0.7433, 0.5, 0.125, 0.5399, 0.2431, 0.5399, 0.2431, 0.5673, 0.125, 0.5673, 0.625, 0.3683, 0.625, 0.25, 0.625, 0.25, 0.625, 0.3683, 0.625, 1.0, 0.625, 0.8815, 0.625, 0.8815, 0.625, 1.0, 0.625, 0.8685, 0.625, 0.75, 0.625, 0.75, 0.625, 0.8685, 0.7565, 0.75, 0.875, 0.75, 0.875, 0.75, 0.7565, 0.75, 0.7433, 0.5, 0.625, 0.5, 0.625, 0.5, 0.7433, 0.5, 0.375, 0.75, 0.625, 0.75, 0.625, 0.8684, 0.375, 0.8684, 0.7558, 0.7185, 0.875, 0.7185, 0.875, 0.75, 0.7558, 0.75, 0.625, 0.25, 0.625, 0.25, 0.625, 0.25, 0.375, 0.25, 0.625, 0.25, 0.625, 0.3682, 0.375, 0.3681, 0.2558, 0.75, 0.375, 0.75, 0.375, 0.75, 0.2566, 0.75, 0.2435, 0.5, 0.125, 0.5, 0.125, 0.5, 0.2431, 0.5, 0.375, 0.3819, 0.625, 0.3818, 0.625, 0.5, 0.375, 0.5, 0.375, 0.8816, 0.625, 0.8816, 0.625, 1.0, 0.375, 1.0, 0.7562, 0.75, 0.7566, 0.75, 0.75, 0.75, 0.75, 0.75, 0.625, 0.25, 0.625, 0.25, 0.625, 0.25, 0.2565, 0.5, 0.2566, 0.5315, 0.25, 0.5315, 0.25, 0.5, 0.25, 0.5, 0.25, 0.5315, 0.2434, 0.5315, 0.2435, 0.5, 0.7316, 0.7154, 0.7231, 0.7131, 0.75, 0.7101, 0.75, 0.7143, 0.75, 0.7143, 0.75, 0.7101, 0.7684, 0.7074, 0.7695, 0.7123, 0.7442, 0.7185, 0.7427, 0.7161, 0.75, 0.7143, 0.75, 0.7185, 0.75, 0.7185, 0.75, 0.7143, 0.7595, 0.7131, 0.7558, 0.7185, 0.7429, 0.6767, 0.7442, 0.6744, 0.75, 0.6744, 0.75, 0.6785, 0.75, 0.6785, 0.75, 0.6744, 0.7558, 0.6744, 0.7579, 0.6799, 0.7231, 0.6797, 0.7364, 0.6774, 0.75, 0.6785, 0.75, 0.6828, 0.75, 0.6828, 0.75, 0.6785, 0.7664, 0.6808, 0.7684, 0.6854, 0.7426, 0.6429, 0.7427, 0.6387, 0.75, 0.6387, 0.75, 0.6429, 0.75, 0.6429, 0.75, 0.6387, 0.7573, 0.6387, 0.7574, 0.6429, 0.7442, 0.647, 0.7426, 0.6429, 0.75, 0.6429, 0.75, 0.647, 0.75, 0.647, 0.75, 0.6429, 0.7574, 0.6429, 0.7558, 0.647, 0.7426, 0.6071, 0.7448, 0.603, 0.75, 0.603, 0.75, 0.6071, 0.75, 0.6071, 0.75, 0.603, 0.7552, 0.603, 0.7574, 0.6071, 0.7427, 0.6113, 0.7426, 0.6071, 0.75, 0.6071, 0.75, 0.6113, 0.75, 0.6113, 0.75, 0.6071, 0.7574, 0.6071, 0.7573, 0.6113, 0.7423, 0.5714, 0.7431, 0.5673, 0.75, 0.5673, 0.75, 0.5714, 0.75, 0.5714, 0.75, 0.5673, 0.7569, 0.5673, 0.7577, 0.5714, 0.7448, 0.5756, 0.7423, 0.5714, 0.75, 0.5714, 0.75, 0.5756, 0.75, 0.5756, 0.75, 0.5714, 0.7577, 0.5714, 0.7552, 0.5756, 0.7419, 0.5357, 0.7436, 0.5315, 0.75, 0.5315, 0.75, 0.5357, 0.75, 0.5357, 0.75, 0.5315, 0.7564, 0.5315, 0.7581, 0.5357, 0.7431, 0.5399, 0.7419, 0.5357, 0.75, 0.5357, 0.75, 0.5399, 0.75, 0.5399, 0.75, 0.5357, 0.7581, 0.5357, 0.7569, 0.5399, 0.2305, 0.7123, 0.2316, 0.7074, 0.25, 0.7101, 0.25, 0.7143, 0.25, 0.7143, 0.25, 0.7101, 0.2769, 0.7131, 0.2684, 0.7154, 0.2441, 0.7185, 0.2405, 0.7131, 0.25, 0.7143, 0.25, 0.7185, 0.25, 0.7185, 0.25, 0.7143, 0.2573, 0.7161, 0.2559, 0.7185, 0.2421, 0.6799, 0.2442, 0.6744, 0.25, 0.6744, 0.25, 0.6785, 0.25, 0.6785, 0.25, 0.6744, 0.2558, 0.6744, 0.2571, 0.6767, 0.2316, 0.6854, 0.2336, 0.6808, 0.25, 0.6785, 0.25, 0.6828, 0.25, 0.6828, 0.25, 0.6785, 0.2636, 0.6774, 0.2769, 0.6797, 0.2426, 0.6429, 0.2427, 0.6387, 0.25, 0.6387, 0.25, 0.6429, 0.25, 0.6429, 0.25, 0.6387, 0.2573, 0.6387, 0.2574, 0.6429, 0.2442, 0.647, 0.2426, 0.6429, 0.25, 0.6429, 0.25, 0.647, 0.25, 0.647, 0.25, 0.6429, 0.2574, 0.6429, 0.2558, 0.647, 0.2426, 0.6071, 0.2448, 0.603, 0.25, 0.603, 0.25, 0.6071, 0.25, 0.6071, 0.25, 0.603, 0.2552, 0.603, 0.2574, 0.6071, 0.2427, 0.6113, 0.2426, 0.6071, 0.25, 0.6071, 0.25, 0.6113, 0.25, 0.6113, 0.25, 0.6071, 0.2574, 0.6071, 0.2573, 0.6113, 0.2423, 0.5714, 0.2431, 0.5673, 0.25, 0.5673, 0.25, 0.5714, 0.25, 0.5714, 0.25, 0.5673, 0.2569, 0.5673, 0.2577, 0.5714, 0.2447, 0.5756, 0.2423, 0.5714, 0.25, 0.5714, 0.25, 0.5756, 0.25, 0.5756, 0.25, 0.5714, 0.2577, 0.5714, 0.2553, 0.5756, 0.2418, 0.5357, 0.2434, 0.5315, 0.25, 0.5315, 0.25, 0.5357, 0.25, 0.5357, 0.25, 0.5315, 0.2566, 0.5315, 0.2582, 0.5357, 0.2431, 0.5399, 0.2418, 0.5357, 0.25, 0.5357, 0.25, 0.5399, 0.25, 0.5399, 0.25, 0.5357, 0.2582, 0.5357, 0.2569, 0.5399, 0.7552, 0.5756, 0.7552, 0.603, 0.75, 0.603, 0.75, 0.5756, 0.75, 0.5756, 0.75, 0.603, 0.7448, 0.603, 0.7448, 0.5756, 0.2569, 0.5399, 0.2569, 0.5673, 0.25, 0.5673, 0.25, 0.5399, 0.25, 0.5399, 0.25, 0.5673, 0.2431, 0.5673, 0.2431, 0.5399, 0.2553, 0.5756, 0.2552, 0.603, 0.25, 0.603, 0.25, 0.5756, 0.25, 0.5756, 0.25, 0.603, 0.2448, 0.603, 0.2447, 0.5756, 0.2573, 0.6113, 0.2573, 0.6387, 0.25, 0.6387, 0.25, 0.6113, 0.25, 0.6113, 0.25, 0.6387, 0.2427, 0.6387, 0.2427, 0.6113, 0.2558, 0.647, 0.2558, 0.6744, 0.25, 0.6744, 0.25, 0.647, 0.25, 0.647, 0.25, 0.6744, 0.2442, 0.6744, 0.2442, 0.647, 0.255, 0.6797, 0.255, 0.7131, 0.25, 0.7101, 0.25, 0.6828, 0.25, 0.6828, 0.25, 0.7101, 0.245, 0.7068, 0.245, 0.6861, 0.2559, 0.7185, 0.2558, 0.75, 0.25, 0.75, 0.25, 0.7185, 0.25, 0.7185, 0.25, 0.75, 0.2442, 0.75, 0.2441, 0.7185, 0.755, 0.6861, 0.755, 0.7068, 0.75, 0.7101, 0.75, 0.6828, 0.75, 0.6828, 0.75, 0.7101, 0.745, 0.7131, 0.745, 0.6797, 0.7558, 0.647, 0.7558, 0.6744, 0.75, 0.6744, 0.75, 0.647, 0.75, 0.647, 0.75, 0.6744, 0.7442, 0.6744, 0.7442, 0.647, 0.7573, 0.6113, 0.7573, 0.6387, 0.75, 0.6387, 0.75, 0.6113, 0.75, 0.6113, 0.75, 0.6387, 0.7427, 0.6387, 0.7427, 0.6113, 0.7569, 0.5399, 0.7569, 0.5673, 0.75, 0.5673, 0.75, 0.5399, 0.75, 0.5399, 0.75, 0.5673, 0.7431, 0.5673, 0.7431, 0.5399, 0.7435, 0.75, 0.7435, 0.75, 0.75, 0.75, 0.75, 0.75, 0.75, 0.75, 0.75, 0.75, 0.7565, 0.75, 0.7565, 0.75, 0.7566, 0.75, 0.7565, 0.75, 0.75, 0.75, 0.75, 0.75, 0.75, 0.75, 0.75, 0.75, 0.7435, 0.75, 0.7434, 0.75, 0.7567, 0.5, 0.7567, 0.5, 0.75, 0.5, 0.75, 0.5, 0.75, 0.5, 0.75, 0.5, 0.7433, 0.5, 0.7433, 0.5, 0.7565, 0.75, 0.7565, 0.75, 0.75, 0.75, 0.75, 0.75, 0.75, 0.75, 0.75, 0.75, 0.7435, 0.75, 0.7435, 0.75, 0.7433, 0.5, 0.7433, 0.5, 0.75, 0.5, 0.75, 0.5, 0.75, 0.5, 0.75, 0.5, 0.7567, 0.5, 0.7567, 0.5, 0.625, 0.3683, 0.625, 0.3683, 0.625, 0.375, 0.625, 0.375, 0.625, 0.375, 0.625, 0.375, 0.625, 0.3817, 0.625, 0.3817, 0.7432, 0.5, 0.7433, 0.5, 0.75, 0.5, 0.75, 0.5, 0.75, 0.5, 0.75, 0.5, 0.7567, 0.5, 0.7568, 0.5, 0.625, 0.8685, 0.625, 0.8685, 0.625, 0.875, 0.625, 0.875, 0.625, 0.875, 0.625, 0.875, 0.625, 0.8815, 0.625, 0.8815, 0.7565, 0.75, 0.7565, 0.75, 0.75, 0.75, 0.75, 0.75, 0.75, 0.75, 0.75, 0.75, 0.7435, 0.75, 0.7435, 0.75, 0.7433, 0.5, 0.7433, 0.5, 0.75, 0.5, 0.75, 0.5, 0.75, 0.5, 0.75, 0.5, 0.7567, 0.5, 0.7567, 0.5, 0.625, 0.8684, 0.625, 0.8684, 0.625, 0.875, 0.625, 0.875, 0.625, 1.0, 0.625, 0.8816, 0.625, 0.8816, 0.625, 1.0, 0.7558, 0.75, 0.7561, 0.75, 0.75, 0.75, 0.75, 0.75, 0.625, 0.75, 0.7442, 0.75, 0.7439, 0.75, 0.625, 0.75, 0.625, 0.3682, 0.625, 0.3682, 0.625, 0.375, 0.625, 0.375, 0.625, 0.5, 0.625, 0.3818, 0.625, 0.3817, 0.625, 0.5, 0.7437, 0.5, 0.7435, 0.5, 0.75, 0.5, 0.75, 0.5, 0.875, 0.5, 0.7565, 0.5, 0.7568, 0.5, 0.875, 0.5, 0.2558, 0.75, 0.2566, 0.75, 0.25, 0.75, 0.25, 0.75, 0.25, 0.75, 0.25, 0.75, 0.2434, 0.75, 0.2442, 0.75, 0.2435, 0.5, 0.2431, 0.5, 0.25, 0.5, 0.25, 0.5, 0.25, 0.5, 0.25, 0.5, 0.2569, 0.5, 0.2565, 0.5, 0.625, 0.3818, 0.375, 0.3819, 0.375, 0.375, 0.625, 0.375, 0.625, 0.375, 0.375, 0.375, 0.375, 0.3681, 0.625, 0.3682, 0.625, 0.8816, 0.375, 0.8816, 0.375, 0.875, 0.625, 0.875, 0.625, 0.875, 0.375, 0.875, 0.375, 0.8684, 0.625, 0.8684, 0.7558, 0.7185, 0.7558, 0.75, 0.75, 0.75, 0.75, 0.7185, 0.75, 0.7185, 0.75, 0.75, 0.7442, 0.75, 0.7442, 0.7185, 0.7563, 0.5, 0.7564, 0.5315, 0.75, 0.5315, 0.75, 0.5, 0.75, 0.5, 0.75, 0.5315, 0.7436, 0.5315, 0.7437, 0.5, 0.125, 0.5, 0.2435, 0.5, 0.2434, 0.5315, 0.125, 0.5315, 0.625, 0.875, 0.625, 0.875, 0.625, 0.8816, 0.625, 0.8816, 0.75, 0.75, 0.75, 0.75, 0.7439, 0.75, 0.7442, 0.75, 0.625, 0.5, 0.625, 0.5, 0.625, 0.5, 0.625, 0.75, 0.625, 0.75, 0.625, 0.75, 0.625, 0.75, 0.7437, 0.5, 0.625, 0.5, 0.625, 0.5, 0.7435, 0.5, 0.7435, 0.5, 0.625, 0.5, 0.625, 0.5, 0.7432, 0.5, 0.75, 0.5, 0.75, 0.5, 0.7568, 0.5, 0.7565, 0.5, 0.625, 0.875, 0.625, 0.875, 0.625, 0.8815, 0.625, 0.8816, 0.625, 0.8684, 0.625, 0.75, 0.625, 0.75, 0.625, 0.8684, 0.625, 1.0, 0.625, 0.8816, 0.625, 0.8815, 0.625, 1.0, 0.625, 0.8684, 0.625, 0.75, 0.625, 0.75, 0.625, 0.8685, 0.75, 0.75, 0.75, 0.75, 0.7434, 0.75, 0.7438, 0.75, 0.7558, 0.75, 0.875, 0.75, 0.875, 0.75, 0.7561, 0.75, 0.625, 0.75, 0.7438, 0.75, 0.7434, 0.75, 0.625, 0.75, 0.7562, 0.75, 0.875, 0.75, 0.875, 0.75, 0.7566, 0.75, 0.625, 0.3682, 0.625, 0.3683, 0.625, 0.375, 0.625, 0.375, 0.625, 0.3682, 0.625, 0.25, 0.625, 0.25, 0.625, 0.3682, 0.625, 0.3682, 0.625, 0.25, 0.625, 0.25, 0.625, 0.3683, 0.625, 0.375, 0.625, 0.375, 0.625, 0.3817, 0.625, 0.3818, 0.625, 0.3818, 0.625, 0.5, 0.625, 0.5, 0.625, 0.3818, 0.625, 0.3818, 0.625, 0.5, 0.625, 0.5, 0.625, 0.3818, 0.625, 0.375, 0.625, 0.3818, 0.625, 0.3818, 0.625, 0.375, 0.625, 0.375, 0.625, 0.3818, 0.625, 0.3818, 0.625, 0.375, 0.875, 0.75, 0.7562, 0.75, 0.7562, 0.75, 0.875, 0.75, 0.875, 0.75, 0.7562, 0.75, 0.7561, 0.75, 0.875, 0.75, 0.75, 0.75, 0.7438, 0.75, 0.7438, 0.75, 0.75, 0.75, 0.75, 0.75, 0.7438, 0.75, 0.7439, 0.75, 0.75, 0.75, 0.625, 0.75, 0.625, 0.8684, 0.625, 0.8684, 0.625, 0.75, 0.625, 0.75, 0.625, 0.8684, 0.625, 0.8684, 0.625, 0.75, 0.625, 0.875, 0.625, 0.8816, 0.625, 0.8816, 0.625, 0.875, 0.625, 0.875, 0.625, 0.8816, 0.625, 0.8816, 0.625, 0.875, 0.7565, 0.5, 0.875, 0.5, 0.875, 0.5, 0.7565, 0.5, 0.7565, 0.5, 0.875, 0.5, 0.875, 0.5, 0.7565, 0.5, 0.75, 0.5, 0.7565, 0.5, 0.7565, 0.5, 0.75, 0.5, 0.75, 0.5, 0.7565, 0.5, 0.7565, 0.5, 0.75, 0.5, 0.625, 0.25, 0.625, 0.3682, 0.625, 0.3682, 0.625, 0.25, 0.625, 0.25, 0.625, 0.3682, 0.625, 0.3682, 0.625, 0.25, 0.7438, 0.75, 0.625, 0.75, 0.625, 0.75, 0.7438, 0.75, 0.7438, 0.75, 0.625, 0.75, 0.625, 0.75, 0.7439, 0.75, 0.625, 0.8816, 0.625, 1.0, 0.625, 1.0, 0.625, 0.8816, 0.625, 0.8816, 0.625, 1.0, 0.625, 1.0, 0.625, 0.8816, 0.625, 0.5, 0.7435, 0.5, 0.7435, 0.5, 0.625, 0.5, 0.625, 0.5, 0.7435, 0.5, 0.7435, 0.5, 0.625, 0.5, 0.7435, 0.5, 0.75, 0.5, 0.75, 0.5, 0.7435, 0.5, 0.7435, 0.5, 0.75, 0.5, 0.75, 0.5, 0.7435, 0.5, 0.625, 0.8684, 0.625, 0.875, 0.625, 0.875, 0.625, 0.8684, 0.625, 0.8684, 0.625, 0.875, 0.625, 0.875, 0.625, 0.8684, 0.7562, 0.75, 0.75, 0.75, 0.75, 0.75, 0.7562, 0.75, 0.7562, 0.75, 0.75, 0.75, 0.75, 0.75, 0.7561, 0.75, 0.625, 0.3682, 0.625, 0.375, 0.625, 0.375, 0.625, 0.3682, 0.625, 0.3682, 0.625, 0.375, 0.625, 0.375, 0.625, 0.3682, 0.625, 0.5, 0.625, 0.3818, 0.625, 0.3818, 0.625, 0.5, 0.625, 0.0, 0.625, 0.0, 0.625, 0.0, 0.625, 0.0, 0.625, 0.0, 0.625, 0.0, 0.625, 0.0, 0.625, 0.0, 0.625, 0.75, 0.625, 0.75, 0.625, 0.75, 0.625, 0.75, 0.625, 0.75, 0.625, 0.75, 0.625, 0.75, 0.625, 0.75, 0.625, 0.5, 0.625, 0.5, 0.625, 0.5, 0.625, 0.5, 0.625, 0.5, 0.625, 0.5, 0.625, 0.5, 0.625, 0.5, 0.625, 0.25, 0.625, 0.25, 0.625, 0.25, 0.625, 0.25, 0.625, 0.25, 0.625, 0.25, 0.625, 0.25, 0.625, 0.25, 0.625, 0.25, 0.625, 0.0, 0.625, 0.0, 0.625, 0.0, 0.625, 0.0, 0.625, 0.0, 0.625, 0.0, 0.625, 0.0, 0.625, 0.0, 0.625, 0.0, 0.625, 0.0, 0.625, 0.0, 0.625, 0.0, 0.625, 0.0, 0.625, 0.0, 0.625, 0.0, 0.625, 0.0, 0.625, 0.75, 0.625, 0.75, 0.625, 0.75, 0.625, 0.75, 0.625, 0.75, 0.625, 0.75, 0.625, 0.75, 0.625, 0.75, 0.625, 0.75, 0.625, 0.75, 0.625, 0.75, 0.625, 0.75, 0.625, 0.75, 0.625, 0.75, 0.625, 0.5, 0.625, 0.5, 0.625, 0.5, 0.625, 0.5, 0.625, 0.5, 0.625, 0.5, 0.625, 0.5, 0.625, 0.5, 0.625, 0.5, 0.625, 0.5, 0.625, 0.5, 0.625, 0.5, 0.625, 0.5, 0.625, 0.5, 0.625, 0.5, 0.625, 0.5, 0.625, 0.25, 0.625, 0.25, 0.625, 0.25, 0.625, 0.25, 0.625, 0.25, 0.625, 0.25, 0.625, 0.25, 0.625, 0.25, 0.625, 0.25, 0.625, 0.25, 0.625, 0.25, 0.625, 0.25, 0.625, 0.25, 0.625, 0.25, 0.625, 0.25, 0.625, 0.25, 0.625, 0.25, 0.625, 0.25, 0.625, 0.25])
me_cube.materials.append(mat_material)
me_cube.use_remesh_preserve_volume = False
me_cube.use_remesh_preserve_attributes = False
me_cube.use_mirror_vertex_groups = False
me_cube.update()
me_cube_001 = bpy.data.meshes.new('Cube.001')
me_cube_001.from_pydata([(-6.293e-10, 0.9155, 1.339), (-5.824e-10, 0.8473, 0.7139), (-5.905e-10, 0.8591, 1.983), (0.6075, 0.6075, 1.983), (0.6474, 0.6474, 1.339), (0.5992, 0.5992, 0.7139), (0.8591, -4.024e-08, 1.983), (0.9155, -4.191e-08, 1.339), (0.8473, -3.99e-08, 0.7139), (0.6075, -0.6075, 1.983), (0.6474, -0.6474, 1.339), (0.5992, -0.5992, 0.7139), (-7.57e-08, -0.8591, 1.983), (-8.067e-08, -0.9155, 1.339), (-7.466e-08, -0.8473, 0.7139), (-0.6075, -0.6075, 1.983), (-0.6474, -0.6474, 1.339), (-0.5992, -0.5992, 0.7139), (-0.8591, 7.556e-09, 1.983), (-0.9155, 9.03e-09, 1.339), (-0.8473, 7.247e-09, 0.7139), (-0.6075, 0.6075, 1.983), (-0.6474, 0.6474, 1.339), (-0.5992, 0.5992, 0.7139), (0.8988, -4.141e-08, 1.53), (-7.919e-08, -0.8988, 1.53), (0.6356, 0.6356, 1.53), (0.6356, -0.6356, 1.53), (-6.178e-10, 0.8988, 1.53), (-0.6356, -0.6356, 1.53), (-0.8988, 8.592e-09, 1.53), (-0.6356, 0.6356, 1.53), (0.9468, -4.306e-08, 1.535), (0.9644, -4.358e-08, 1.334), (-8.272e-08, -0.9468, 1.535), (-8.427e-08, -0.9644, 1.334), (0.6695, 0.6695, 1.535), (0.6819, 0.6819, 1.334), (0.6695, -0.6695, 1.535), (0.6819, -0.6819, 1.334), (-0.6695, -0.6695, 1.535), (-0.6819, -0.6819, 1.334), (-0.9468, 9.62e-09, 1.535), (-0.9644, 1.008e-08, 1.334), (-0.6695, 0.6695, 1.535), (-0.6819, 0.6819, 1.334), (4.201e-11, 0.9644, 1.334), (5.413e-11, 0.9468, 1.535), (-7.666e-08, -0.8701, 0.9223), (0.6152, 0.6152, 0.9223), (0.6152, -0.6152, 0.9223), (-5.98e-10, 0.8701, 0.9223), (0.8701, -4.057e-08, 0.9223), (-0.6152, -0.6152, 0.9223), (-0.8701, 7.841e-09, 0.9223), (-0.6152, 0.6152, 0.9223), (-8.13e-08, -0.9164, 0.9278), (-7.919e-08, -0.8924, 0.7084), (0.648, 0.648, 0.9278), (0.631, 0.631, 0.7084), (0.648, -0.648, 0.9278), (0.631, -0.631, 0.7084), (0.9164, -4.228e-08, 0.9278), (0.8924, -4.157e-08, 0.7084), (-0.648, -0.648, 0.9278), (-0.631, -0.631, 0.7084), (-0.9164, 8.704e-09, 0.9278), (-0.8924, 8.078e-09, 0.7084), (-0.648, 0.648, 0.9278), (-0.631, 0.631, 0.7084), (-1.17e-09, 0.8924, 0.7084), (-1.186e-09, 0.9164, 0.9278), (-6.008e-10, 0.874, 1.813), (0.874, -4.068e-08, 1.813), (-7.701e-08, -0.874, 1.813), (0.618, 0.618, 1.813), (0.618, -0.618, 1.813), (-0.618, -0.618, 1.813), (-0.874, 7.945e-09, 1.813), (-0.618, 0.618, 1.813), (-6.971e-10, 0.9093, 1.809), (-6.865e-10, 0.8938, 1.986), (-0.632, 0.632, 1.986), (-0.8938, 9.074e-09, 1.986), (-0.632, -0.632, 1.986), (-7.882e-08, -0.8938, 1.986), (0.632, -0.632, 1.986), (0.8938, -4.065e-08, 1.986), (0.632, 0.632, 1.986), (0.9093, -4.111e-08, 1.809), (-8.019e-08, -0.9093, 1.809), (0.643, 0.643, 1.809), (0.643, -0.643, 1.809), (-0.643, -0.643, 1.809), (-0.9093, 9.479e-09, 1.809), (-0.643, 0.643, 1.809), (0.3014, -1.597e-08, 4.649), (0.2132, -0.2132, 4.649), (2.026e-07, 0.3014, 4.649), (0.2132, 0.2132, 4.649), (-0.2132, 0.2132, 4.649), (-0.2132, -0.2132, 4.649), (-0.3014, 1.923e-08, 4.649), (1.069e-07, -0.3014, 4.649), (0.3014, -1.597e-08, 5.111), (2.333e-07, 0.3014, 5.111), (-0.2132, 0.2132, 5.111), (-0.2132, -0.2132, 5.111), (0.2132, -0.2132, 5.111), (0.2132, 0.2132, 5.111), (-0.3014, 1.923e-08, 5.111), (1.376e-07, -0.3014, 5.111), (0.2829, -0.2829, 5.113), (0.2829, -0.2829, 4.648), (0.2829, 0.2829, 5.113), (0.2829, 0.2829, 4.648), (-0.4001, 3.141e-08, 5.113), (-0.4001, 3.141e-08, 4.648), (1.224e-07, -0.4001, 5.113), (8.158e-08, -0.4001, 4.648), (-0.2829, -0.2829, 4.648), (-0.2829, 0.2829, 4.648), (0.4001, -1.531e-08, 4.648), (2.086e-07, 0.4001, 4.648), (0.4001, -1.531e-08, 5.113), (2.494e-07, 0.4001, 5.113), (-0.2829, 0.2829, 5.113), (-0.2829, -0.2829, 5.113)], [], [(12, 15, 84, 85), (79, 78, 94, 95), (6, 9, 86, 87), (77, 74, 90, 93), (21, 2, 81, 82), (72, 79, 95, 80), (2, 3, 88, 81), (15, 18, 83, 84), (7, 4, 37, 33), (22, 19, 43, 45), (30, 31, 44, 42), (16, 13, 35, 41), (25, 29, 40, 34), (31, 28, 47, 44), (10, 7, 33, 39), (0, 22, 45, 46), (46, 47, 36, 37), (37, 36, 32, 33), (33, 32, 38, 39), (41, 40, 42, 43), (45, 44, 47, 46), (35, 34, 40, 41), (43, 42, 44, 45), (39, 38, 34, 35), (27, 25, 34, 38), (28, 26, 36, 47), (13, 10, 39, 35), (26, 24, 32, 36), (24, 27, 38, 32), (19, 16, 41, 43), (4, 0, 46, 37), (29, 30, 42, 40), (53, 54, 66, 64), (8, 5, 59, 63), (23, 20, 67, 69), (52, 50, 60, 62), (49, 52, 62, 58), (17, 14, 57, 65), (51, 49, 58, 71), (50, 48, 56, 60), (70, 71, 58, 59), (59, 58, 62, 63), (63, 62, 60, 61), (65, 64, 66, 67), (69, 68, 71, 70), (57, 56, 64, 65), (67, 66, 68, 69), (61, 60, 56, 57), (14, 11, 61, 57), (55, 51, 71, 68), (48, 53, 64, 56), (20, 17, 65, 67), (5, 1, 70, 59), (54, 55, 68, 66), (1, 23, 69, 70), (11, 8, 63, 61), (92, 86, 85, 90), (94, 83, 82, 95), (90, 85, 84, 93), (95, 82, 81, 80), (93, 84, 83, 94), (89, 87, 86, 92), (91, 88, 87, 89), (80, 81, 88, 91), (74, 76, 92, 90), (75, 72, 80, 91), (18, 21, 82, 83), (3, 6, 87, 88), (73, 75, 91, 89), (9, 12, 85, 86), (76, 73, 89, 92), (78, 77, 93, 94), (102, 101, 120, 117), (109, 104, 124, 114), (103, 97, 113, 119), (110, 106, 126, 116), (96, 99, 115, 122), (111, 107, 127, 118), (100, 102, 117, 121), (104, 108, 112, 124), (120, 119, 118, 127), (121, 117, 116, 126), (122, 115, 114, 124), (119, 113, 112, 118), (117, 120, 127, 116), (123, 121, 126, 125), (115, 123, 125, 114), (113, 122, 124, 112), (108, 111, 118, 112), (98, 100, 121, 123), (107, 110, 116, 127), (99, 98, 123, 115), (106, 105, 125, 126), (97, 96, 122, 113), (105, 109, 114, 125), (101, 103, 119, 120)])
_uv = me_cube_001.uv_layers.new(name='UVMap')
_uv.uv.foreach_set('vector', [0.5, 0.875, 0.375, 0.875, 0.375, 0.875, 0.5, 0.875, 0.125, 0.842, 0.25, 0.842, 0.25, 0.842, 0.125, 0.842, 0.75, 0.875, 0.625, 0.875, 0.625, 0.875, 0.75, 0.875, 0.375, 0.842, 0.5, 0.842, 0.5, 0.842, 0.375, 0.842, 0.125, 0.875, 0.0, 0.875, 0.0, 0.875, 0.125, 0.875, 0.0, 0.842, 0.125, 0.842, 0.125, 0.842, 0.0, 0.842, 1.0, 0.875, 0.875, 0.875, 0.875, 0.875, 1.0, 0.875, 0.375, 0.875, 0.25, 0.875, 0.25, 0.875, 0.375, 0.875, 0.75, 0.75, 0.875, 0.75, 0.875, 0.75, 0.75, 0.75, 0.125, 0.75, 0.25, 0.75, 0.25, 0.75, 0.125, 0.75, 0.25, 0.7871, 0.125, 0.7871, 0.125, 0.7871, 0.25, 0.7871, 0.375, 0.75, 0.5, 0.75, 0.5, 0.75, 0.375, 0.75, 0.5, 0.7871, 0.375, 0.7871, 0.375, 0.7871, 0.5, 0.7871, 0.125, 0.7871, 0.0, 0.7871, 0.0, 0.7871, 0.125, 0.7871, 0.625, 0.75, 0.75, 0.75, 0.75, 0.75, 0.625, 0.75, 0.0, 0.75, 0.125, 0.75, 0.125, 0.75, 0.0, 0.75, 1.0, 0.75, 1.0, 0.7871, 0.875, 0.7871, 0.875, 0.75, 0.875, 0.75, 0.875, 0.7871, 0.75, 0.7871, 0.75, 0.75, 0.75, 0.75, 0.75, 0.7871, 0.625, 0.7871, 0.625, 0.75, 0.375, 0.75, 0.375, 0.7871, 0.25, 0.7871, 0.25, 0.75, 0.125, 0.75, 0.125, 0.7871, 0.0, 0.7871, 0.0, 0.75, 0.5, 0.75, 0.5, 0.7871, 0.375, 0.7871, 0.375, 0.75, 0.25, 0.75, 0.25, 0.7871, 0.125, 0.7871, 0.125, 0.75, 0.625, 0.75, 0.625, 0.7871, 0.5, 0.7871, 0.5, 0.75, 0.625, 0.7871, 0.5, 0.7871, 0.5, 0.7871, 0.625, 0.7871, 1.0, 0.7871, 0.875, 0.7871, 0.875, 0.7871, 1.0, 0.7871, 0.5, 0.75, 0.625, 0.75, 0.625, 0.75, 0.5, 0.75, 0.875, 0.7871, 0.75, 0.7871, 0.75, 0.7871, 0.875, 0.7871, 0.75, 0.7871, 0.625, 0.7871, 0.625, 0.7871, 0.75, 0.7871, 0.25, 0.75, 0.375, 0.75, 0.375, 0.75, 0.25, 0.75, 0.875, 0.75, 1.0, 0.75, 1.0, 0.75, 0.875, 0.75, 0.375, 0.7871, 0.25, 0.7871, 0.25, 0.7871, 0.375, 0.7871, 0.375, 0.6667, 0.25, 0.6667, 0.25, 0.6667, 0.375, 0.6667, 0.75, 0.625, 0.875, 0.625, 0.875, 0.625, 0.75, 0.625, 0.125, 0.625, 0.25, 0.625, 0.25, 0.625, 0.125, 0.625, 0.75, 0.6667, 0.625, 0.6667, 0.625, 0.6667, 0.75, 0.6667, 0.875, 0.6667, 0.75, 0.6667, 0.75, 0.6667, 0.875, 0.6667, 0.375, 0.625, 0.5, 0.625, 0.5, 0.625, 0.375, 0.625, 1.0, 0.6667, 0.875, 0.6667, 0.875, 0.6667, 1.0, 0.6667, 0.625, 0.6667, 0.5, 0.6667, 0.5, 0.6667, 0.625, 0.6667, 1.0, 0.625, 1.0, 0.6667, 0.875, 0.6667, 0.875, 0.625, 0.875, 0.625, 0.875, 0.6667, 0.75, 0.6667, 0.75, 0.625, 0.75, 0.625, 0.75, 0.6667, 0.625, 0.6667, 0.625, 0.625, 0.375, 0.625, 0.375, 0.6667, 0.25, 0.6667, 0.25, 0.625, 0.125, 0.625, 0.125, 0.6667, 0.0, 0.6667, 0.0, 0.625, 0.5, 0.625, 0.5, 0.6667, 0.375, 0.6667, 0.375, 0.625, 0.25, 0.625, 0.25, 0.6667, 0.125, 0.6667, 0.125, 0.625, 0.625, 0.625, 0.625, 0.6667, 0.5, 0.6667, 0.5, 0.625, 0.5, 0.625, 0.625, 0.625, 0.625, 0.625, 0.5, 0.625, 0.125, 0.6667, 0.0, 0.6667, 0.0, 0.6667, 0.125, 0.6667, 0.5, 0.6667, 0.375, 0.6667, 0.375, 0.6667, 0.5, 0.6667, 0.25, 0.625, 0.375, 0.625, 0.375, 0.625, 0.25, 0.625, 0.875, 0.625, 1.0, 0.625, 1.0, 0.625, 0.875, 0.625, 0.25, 0.6667, 0.125, 0.6667, 0.125, 0.6667, 0.25, 0.6667, 0.0, 0.625, 0.125, 0.625, 0.125, 0.625, 0.0, 0.625, 0.625, 0.625, 0.75, 0.625, 0.75, 0.625, 0.625, 0.625, 0.625, 0.842, 0.625, 0.875, 0.5, 0.875, 0.5, 0.842, 0.25, 0.842, 0.25, 0.875, 0.125, 0.875, 0.125, 0.842, 0.5, 0.842, 0.5, 0.875, 0.375, 0.875, 0.375, 0.842, 0.125, 0.842, 0.125, 0.875, 0.0, 0.875, 0.0, 0.842, 0.375, 0.842, 0.375, 0.875, 0.25, 0.875, 0.25, 0.842, 0.75, 0.842, 0.75, 0.875, 0.625, 0.875, 0.625, 0.842, 0.875, 0.842, 0.875, 0.875, 0.75, 0.875, 0.75, 0.842, 1.0, 0.842, 1.0, 0.875, 0.875, 0.875, 0.875, 0.842, 0.5, 0.842, 0.625, 0.842, 0.625, 0.842, 0.5, 0.842, 0.875, 0.842, 1.0, 0.842, 1.0, 0.842, 0.875, 0.842, 0.25, 0.875, 0.125, 0.875, 0.125, 0.875, 0.25, 0.875, 0.875, 0.875, 0.75, 0.875, 0.75, 0.875, 0.875, 0.875, 0.75, 0.842, 0.875, 0.842, 0.875, 0.842, 0.75, 0.842, 0.625, 0.875, 0.5, 0.875, 0.5, 0.875, 0.625, 0.875, 0.625, 0.842, 0.75, 0.842, 0.75, 0.842, 0.625, 0.842, 0.25, 0.842, 0.375, 0.842, 0.375, 0.842, 0.25, 0.842, 0.1489, 0.25, 0.1785, 0.1785, 0.1785, 0.1785, 0.1489, 0.25, 0.3215, 0.3215, 0.3511, 0.25, 0.3511, 0.25, 0.3215, 0.3215, 0.25, 0.1489, 0.3215, 0.1785, 0.3215, 0.1785, 0.25, 0.1489, 0.1489, 0.25, 0.1785, 0.3215, 0.1785, 0.3215, 0.1489, 0.25, 0.3511, 0.25, 0.3215, 0.3215, 0.3215, 0.3215, 0.3511, 0.25, 0.25, 0.1489, 0.1785, 0.1785, 0.1785, 0.1785, 0.25, 0.1489, 0.1785, 0.3215, 0.1489, 0.25, 0.1489, 0.25, 0.1785, 0.3215, 0.3511, 0.25, 0.3215, 0.1785, 0.3215, 0.1785, 0.3511, 0.25, 0.1785, 0.1785, 0.25, 0.1489, 0.25, 0.1489, 0.1785, 0.1785, 0.1785, 0.3215, 0.1489, 0.25, 0.1489, 0.25, 0.1785, 0.3215, 0.3511, 0.25, 0.3215, 0.3215, 0.3215, 0.3215, 0.3511, 0.25, 0.25, 0.1489, 0.3215, 0.1785, 0.3215, 0.1785, 0.25, 0.1489, 0.1489, 0.25, 0.1785, 0.1785, 0.1785, 0.1785, 0.1489, 0.25, 0.25, 0.3511, 0.1785, 0.3215, 0.1785, 0.3215, 0.25, 0.3511, 0.3215, 0.3215, 0.25, 0.3511, 0.25, 0.3511, 0.3215, 0.3215, 0.3215, 0.1785, 0.3511, 0.25, 0.3511, 0.25, 0.3215, 0.1785, 0.3215, 0.1785, 0.25, 0.1489, 0.25, 0.1489, 0.3215, 0.1785, 0.25, 0.3511, 0.1785, 0.3215, 0.1785, 0.3215, 0.25, 0.3511, 0.1785, 0.1785, 0.1489, 0.25, 0.1489, 0.25, 0.1785, 0.1785, 0.3215, 0.3215, 0.25, 0.3511, 0.25, 0.3511, 0.3215, 0.3215, 0.1785, 0.3215, 0.25, 0.3511, 0.25, 0.3511, 0.1785, 0.3215, 0.3215, 0.1785, 0.3511, 0.25, 0.3511, 0.25, 0.3215, 0.1785, 0.25, 0.3511, 0.3215, 0.3215, 0.3215, 0.3215, 0.25, 0.3511, 0.1785, 0.1785, 0.25, 0.1489, 0.25, 0.1489, 0.1785, 0.1785])
me_cube_001.materials.append(mat_material)
me_cube_001.use_remesh_preserve_volume = False
me_cube_001.use_remesh_preserve_attributes = False
me_cube_001.use_mirror_vertex_groups = False
me_cube_001.update()

# ---- objects
ob_wood = bpy.data.objects.new('Wood', me_cube)
ob_metal = bpy.data.objects.new('Metal', me_cube_001)

# ---- transforms, parenting, visibility, modifiers, constraints
ob_wood.location = (0.0, 0.0, 0.0)
ob_wood.lock_rotations_4d = False
ob_wood.empty_display_type = 'ARROWS'
ob_wood.lineart.crease_threshold = 0.0
ob_metal.location = (0.0, 0.0, 0.0)
ob_metal.lock_rotations_4d = False
ob_metal.empty_display_type = 'ARROWS'
ob_metal.lineart.crease_threshold = 0.0

# ---- collection membership
col_collection.objects.link(ob_wood)
col_collection.objects.link(ob_metal)

# ---- scene / render settings (as saved in the file)
scene.frame_start = 1; scene.frame_end = 250; scene.frame_set(1)
scene.render.engine = 'BLENDER_EEVEE_NEXT'
scene.cycles.use_denoising = False
scene.cycles.samples = 128
scene.cycles.sampling_pattern = 'TABULATED_SOBOL'
scene.cycles.use_adaptive_sampling = False
scene.cycles.use_light_tree = False
scene.view_settings.view_transform = 'Filmic'
bpy.context.view_layer.update()

# ---- added for rendering (the .blend has no active camera and no usable light): camera, sun
cam_auto = bpy.data.cameras.new('AutoCamera')
cam_auto.lens = 50.0
cam_auto.sensor_width = 36.0
cam_auto.clip_end = 1000.0
ob_auto_camera = bpy.data.objects.new('AutoCamera', cam_auto)
scene.collection.objects.link(ob_auto_camera)
ob_auto_camera.location = (11.4652, -13.5257, 12.3884)
ob_auto_camera.rotation_euler = (1.09748, -7.21219e-08, 0.694738)
scene.camera = ob_auto_camera
light_auto_sun = bpy.data.lights.new('AutoSun', 'SUN')
light_auto_sun.energy = 3.0
light_auto_sun.angle = 0.0523599
ob_auto_sun = bpy.data.objects.new('AutoSun', light_auto_sun)
scene.collection.objects.link(ob_auto_sun)
ob_auto_sun.rotation_euler = (0.872665, 0.174533, 0.523599)
bpy.context.view_layer.update()

